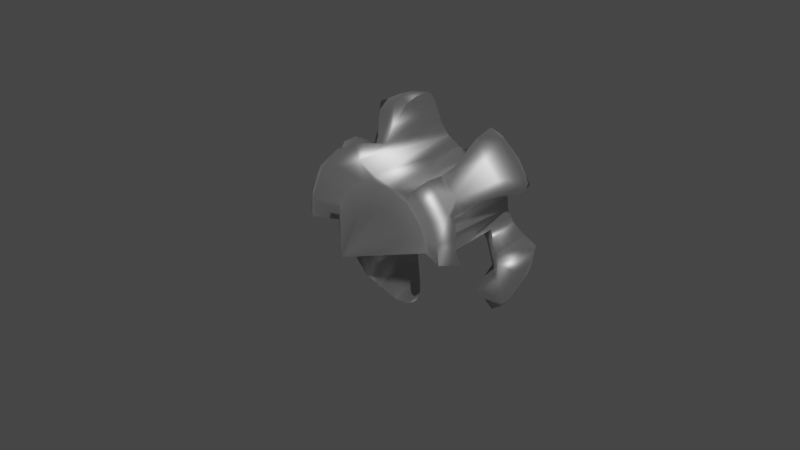 # Source: New_Turnings.blend  (saved by Blender 2.82.7; exported with 4.5.12 LTS)
import bpy
from mathutils import Matrix  # noqa: F401  (used for matrix-valued properties, if any)

bpy.ops.wm.read_factory_settings(use_empty=True)
scene = bpy.context.scene
scene.name = 'Scene'

# ---- collections
col_collection = bpy.data.collections.new('Collection'); scene.collection.children.link(col_collection)

# ---- materials (node trees are filled in below, after node groups)
mat_steel___satin = bpy.data.materials.new('Steel - Satin')
mat_steel___satin.use_transparent_shadow = False
mat_steel___satin.diffuse_color = (0.6275, 0.6275, 0.6275, 1.0)
mat_steel___satin.roughness = 0.5528
mat_steel___satin.specular_intensity = 1.0
mat_steel___satin.metallic = 1.0

# ---- material node trees
mat_steel___satin.use_nodes = True; mat_steel___satin.node_tree.nodes.clear()
_N = mat_steel___satin.node_tree.nodes; _L = mat_steel___satin.node_tree.links
n0 = _N.new('ShaderNodeOutputMaterial'); n0.name = 'Material Output'; n0.location = (300, 300)
n1 = _N.new('ShaderNodeBsdfPrincipled'); n1.name = 'Principled BSDF'; n1.location = (10, 300)
n1.distribution = 'GGX'
n1.subsurface_method = 'BURLEY'
n1.inputs[0].default_value = (0.6275, 0.6275, 0.6275, 1.0)
n1.inputs[1].default_value = 1.0
n1.inputs[2].default_value = 0.5528
n1.inputs[3].default_value = 1.45
n1.inputs[13].default_value = 1.0
n1.inputs[27].default_value = (0.0, 0.0, 0.0, 1.0)
n1.inputs[28].default_value = 1.0
n2 = _N.new('ShaderNodeNormalMap'); n2.name = 'Normal Map'; n2.location = (-300, -300)
n2.label = 'Normal/Map'
_L.new(n1.outputs[0], n0.inputs[0])
_L.new(n2.outputs[0], n1.inputs[5])
n0.is_active_output = True

# ---- world
world_world = bpy.data.worlds.new('World'); scene.world = world_world
world_world.use_nodes = True; world_world.node_tree.nodes.clear()
_N = world_world.node_tree.nodes; _L = world_world.node_tree.links
n0 = _N.new('ShaderNodeOutputWorld'); n0.name = 'World Output'; n0.location = (300, 300)
n1 = _N.new('ShaderNodeBackground'); n1.name = 'Background'; n1.location = (10, 300)
n1.inputs[0].default_value = (0.05088, 0.05088, 0.05088, 1.0)
_L.new(n1.outputs[0], n0.inputs[0])
n0.is_active_output = True
world_world.color = (0.05088, 0.05088, 0.05088)
world_world.use_sun_shadow = False
world_world.sun_shadow_jitter_overblur = 0.0

# ---- meshes
me_body1 = bpy.data.meshes.new('Body1')
me_body1.from_pydata([(2.392, -1.016, -3.84), (2.535, -1.355, -2.873), (3.05, -0.9968, -3.201), (-1.334, -1.583, -3.489), (-1.104, -0.9923, -4.587), (-1.976, -1.0, -4.26), (-2.721, -0.9999, -3.738), (-3.156, -0.9976, -3.301), (-2.351, -1.558, -2.811), (-1.363, -2.095, -2.492), (0.9241, -0.004461, -4.579), (1.136, -0.009028, -4.528), (1.943, -0.4652, -4.156), (3.097, -0.459, -3.12), (2.75, -0.4259, -3.523), (2.37, -0.2098, -3.858), (2.194, 0.0005454, -3.998), (-0.6215, -0.4244, -4.683), (0.1936, -0.01749, -4.709), (-0.3008, 0.0007093, -4.716), (-1.358, 0.0001205, -4.518), (-2.044, -0.0001937, -4.21), (-2.694, -0.0002241, -3.771), (-3.23, -0.01234, -3.211), (0.7002, 0.001555, -1.995), (2.162, 0.01025, -2.007), (2.742, 0.000691, -1.755), (2.815, 0.02324, -1.706), (2.368, 0.0, -1.302), (1.646, 1.597e-10, -1.646), (-0.0001124, 3.088e-05, -0.0001193), (-1.647, 2.551e-06, -1.646), (-2.368, 0.0, -1.302), (-2.779, 0.0, -1.664), (-2.514, 0.002313, -2.498), (-1.26, -2.656, -2.935), (-0.9413, -3.231, -3.368), (-0.7079, -3.473, -3.697), (-0.6456, -3.526, -3.947), (-0.6452, -3.526, -4.048), (-0.66, -3.514, -4.146), (-0.7846, -3.403, -4.45), (-0.97, -3.185, -4.675), (-1.273, -2.631, -4.955), (-1.377, -1.903, -5.008), (-1.054, -0.8909, -5.0), (-0.438, -0.2943, -5.0), (0.1879, -0.03504, -5.0), (0.8418, 0.005334, -5.0), (1.509, -0.1821, -5.0), (2.085, -0.6005, -5.0), (2.475, -1.19, -4.99), (2.606, -1.619, -4.882), (2.629, -2.201, -4.57), (2.566, -2.52, -4.088), (2.61, -2.339, -3.588), (2.649, -1.962, -3.283), (-3.373, 0.4047, -3.394), (-3.135, 1.128, -3.328), (-3.287, 1.366, -3.739), (-3.294, 1.377, -4.249), (-3.205, 1.225, -4.559), (-2.991, 0.9864, -4.829), (-2.744, 0.8191, -4.967), (-2.344, 0.6888, -5.002), (-2.6, -0.1332, -5.0), (-2.462, -1.386, -4.984), (-1.622, -2.957, -3.371), (-2.214, -2.505, -3.339), (-2.632, -2.187, -3.434), (-3.011, -1.509, -3.366), (-3.365, -0.4153, -3.4), (-3.438, -0.7855, -3.641), (-3.507, -0.8012, -4.049), (-3.406, -0.7779, -4.435), (-3.254, -0.7433, -4.666), (-2.961, -1.386, -4.75), (-3.179, -1.488, -4.404), (-3.252, -1.522, -4.098), (-3.217, -1.506, -3.688), (-3.52, -0.1033, -3.627), (-3.585, -0.1089, -4.118), (-3.498, -0.108, -4.421), (-3.345, -0.1056, -4.657), (-3.12, -0.3984, -4.844), (-3.581, 0.1111, -3.811), (-3.538, 0.5849, -4.118), (-3.453, 0.5691, -4.421), (-3.219, 0.516, -4.756), (-2.898, -0.2293, -4.958), (-3.403, 0.889, -3.618), (-3.459, 0.961, -3.929), (-2.339, -1.928, -4.901), (-2.594, -2.016, -4.727), (-2.71, -2.218, -4.423), (-2.925, -2.089, -4.034), (-2.749, -2.254, -3.703), (-2.296, -2.437, -4.658), (-2.465, -2.609, -4.119), (-1.827, -2.512, -4.864), (-2.233, -2.69, -4.42), (-2.106, -2.901, -3.869), (-2.073, -2.85, -3.626), (-1.714, -3.143, -4.199), (-1.667, -3.046, -4.487), (-1.592, -2.889, -4.715), (-1.264, -3.371, -4.015), (-1.304, -3.277, -3.636), (-2.401, 0.7004, -2.502), (-2.824, 0.8678, -2.951), (-2.325, 1.546, -1.666), (-1.652, 2.246, -1.668), (-1.012, 2.588, -1.664), (-0.5896, 2.715, -1.664), (-0.5119, 2.449, -2.502), (-0.9785, 2.313, -2.504), (-1.73, 2.032, -2.015), (-2.044, 1.793, -1.855), (-2.29, 1.275, -2.147), (-2.697, 0.6994, -1.662), (-2.302, 0.5988, -1.304), (-1.952, 1.355, -1.301), (-1.366, 1.948, -1.299), (-0.4706, 2.337, -1.299), (-1.569, 0.5273, -1.646), (-1.304, 1.01, -1.649), (-1.029, 1.291, -1.649), (-0.6824, 1.499, -1.646), (-0.1758, 1.646, -1.645), (0.4664, 1.585, -1.646), (0.9816, 1.33, -1.646), (1.442, 0.7975, -1.648), (1.604, 0.3962, -1.646), (2.294, 0.6192, -1.303), (2.044, 1.204, -1.302), (1.715, 1.643, -1.303), (1.381, 1.929, -1.303), (1.116, 1.784, -1.428), (0.7218, 1.687, -1.559), (0.2817, 1.74, -1.592), (-0.09889, 1.926, -1.513), (-0.4667, 2.359, -5.006), (-0.6001, 2.762, -4.973), (-0.6113, 3.012, -4.88), (-0.55, 3.332, -4.62), (-0.4686, 3.522, -4.285), (-0.4528, 3.549, -3.85), (-0.535, 3.387, -3.449), (-0.6111, 2.858, -2.923), (1.666, 2.223, -1.664), (1.49, 2.022, -2.49), (1.682, 2.237, -2.799), (1.899, 2.917, -3.517), (1.889, 3.044, -4.203), (1.859, 2.619, -4.808), (1.656, 2.2, -4.992), (1.299, 1.88, -5.0), (0.8511, 1.702, -5.0), (0.2321, 1.75, -5.0), (-0.1892, 2.008, -5.0), (2.677, 0.4902, -1.609), (2.665, 0.81, -1.672), (2.401, 1.419, -1.665), (1.99, 1.938, -1.664), (2.191, 1.08, -5.001), (2.037, 0.6699, -5.0), (2.071, 0.2621, -5.0), (2.295, -0.1372, -5.0), (2.745, -0.4249, -4.989), (-1.763, 0.7381, -5.0), (-1.209, 1.114, -5.0), (-0.933, 1.733, -5.0), (-0.9308, 2.113, -5.0), (-1.062, 2.521, -4.995), (2.341, 1.273, -2.001), (2.228, 1.137, -2.5), (2.023, 1.479, -2.499), (2.355, 2.419, -3.374), (2.772, 1.926, -3.381), (2.929, 1.548, -3.302), (3.255, 1.52, -3.864), (3.13, 1.543, -4.465), (2.849, 1.528, -4.766), (2.516, 1.408, -4.965), (2.434, 2.557, -3.64), (2.358, 2.709, -3.996), (2.295, 2.658, -4.418), (2.295, 2.268, -4.778), (2.935, 1.952, -3.631), (2.708, 2.362, -3.951), (2.733, 2.261, -4.296), (2.617, 2.13, -4.633), (3.07, 1.874, -4.041), (2.432, 1.948, -4.858), (-1.361, 2.894, -4.798), (-1.711, 3.1, -4.343), (-1.732, 3.107, -3.698), (-1.479, 2.984, -3.324), (-0.9636, 3.242, -3.387), (-0.9126, 3.469, -4.132), (-1.118, 3.423, -3.935), (-0.9315, 3.404, -3.644), (-1.182, 3.339, -4.332), (-1.069, 3.242, -4.576), (-0.9048, 3.11, -4.763), (2.48, 1.378, -2.837), (-1.17, 2.681, -2.923), (3.06, -1.448, -3.386), (3.349, -0.4094, -4.628), (3.572, -0.3033, -4.186), (3.469, -0.364, -3.534), (2.994, -1.738, -4.502), (2.954, -1.964, -4.308), (2.959, -2.05, -3.983), (2.849, -2.157, -3.803), (2.976, -1.866, -3.604), (2.897, -1.35, -4.807), (3.33, -1.347, -3.964), (3.265, -1.323, -3.633), (3.115, -0.9505, -4.748), (3.31, -1.205, -4.392), (3.06, -0.4601, -4.867), (3.468, -0.7518, -4.293), (3.511, -0.7586, -3.968), (3.388, -0.8058, -3.521), (2.031, 0.6079, -2.001), (2.109, 0.9262, -2.0), (-0.9237, 1.992, -2.5), (-1.005, 1.466, -2.499), (-1.336, 0.9916, -2.5), (-1.92, 0.7006, -2.499)], [], [(2, 0, 1), (9, 3, 5), (3, 4, 5), (9, 5, 6), (6, 7, 8), (8, 9, 6), (11, 12, 16), (12, 0, 15), (15, 0, 14), (14, 0, 2), (13, 14, 2), (12, 15, 16), (4, 20, 5), (5, 20, 21), (5, 21, 22), (5, 22, 6), (6, 22, 7), (7, 22, 23), (4, 17, 20), (20, 17, 19), (19, 17, 18), (19, 18, 24), (31, 24, 30), (24, 29, 30), (29, 24, 25), (29, 25, 26), (10, 11, 24), (24, 11, 16), (24, 16, 25), (29, 26, 28), (28, 26, 27), (32, 33, 31), (31, 33, 34), (31, 34, 24), (24, 34, 22), (24, 22, 21), (23, 22, 34), (21, 20, 24), (24, 20, 19), (24, 18, 10), (18, 47, 48), (18, 48, 10), (47, 18, 46), (46, 18, 17), (46, 17, 45), (45, 17, 4), (45, 4, 3), (45, 3, 44), (3, 9, 44), (44, 9, 35), (43, 35, 36), (43, 36, 42), (36, 37, 41), (41, 37, 40), (40, 37, 38), (41, 42, 36), (35, 43, 44), (10, 48, 49), (10, 49, 11), (11, 49, 12), (12, 49, 50), (12, 50, 0), (0, 50, 51), (0, 51, 1), (55, 56, 53), (51, 52, 1), (1, 52, 56), (52, 53, 56), (55, 53, 54), (36, 107, 37), (37, 107, 106), (37, 106, 38), (38, 106, 40), (40, 106, 41), (99, 92, 66), (62, 63, 88), (62, 88, 61), (61, 88, 87), (61, 87, 60), (60, 87, 86), (60, 86, 91), (90, 57, 58), (7, 71, 72), (72, 71, 80), (7, 23, 71), (85, 91, 86), (23, 57, 71), (71, 57, 80), (80, 57, 85), (85, 57, 90), (85, 90, 91), (58, 59, 90), (90, 59, 91), (59, 60, 91), (63, 65, 89), (63, 64, 65), (89, 65, 66), (66, 43, 99), (99, 43, 105), (105, 43, 42), (66, 44, 43), (40, 39, 38), (7, 72, 79), (96, 79, 95), (102, 96, 101), (102, 101, 107), (107, 101, 106), (79, 78, 95), (96, 95, 98), (96, 98, 101), (101, 98, 103), (101, 103, 106), (72, 73, 79), (79, 73, 78), (78, 77, 95), (95, 77, 94), (95, 94, 98), (98, 94, 100), (98, 100, 103), (103, 100, 104), (106, 103, 41), (78, 73, 77), (103, 104, 41), (73, 74, 77), (77, 76, 94), (94, 76, 93), (94, 93, 97), (94, 97, 100), (100, 97, 104), (104, 97, 105), (41, 104, 42), (77, 74, 76), (104, 105, 42), (74, 75, 76), (97, 93, 99), (97, 99, 105), (93, 76, 92), (93, 92, 99), (75, 84, 76), (76, 66, 92), (76, 84, 66), (84, 89, 66), (7, 79, 70), (70, 79, 69), (73, 72, 85), (85, 72, 80), (81, 73, 85), (81, 85, 86), (74, 73, 82), (82, 73, 81), (82, 81, 87), (87, 81, 86), (75, 74, 83), (83, 74, 82), (83, 82, 88), (88, 82, 87), (84, 75, 83), (84, 83, 88), (89, 84, 88), (89, 88, 63), (69, 96, 102), (96, 69, 79), (68, 69, 102), (67, 68, 102), (67, 102, 107), (67, 107, 36), (23, 34, 57), (34, 108, 57), (57, 108, 109), (109, 58, 57), (9, 67, 35), (35, 67, 36), (68, 9, 8), (69, 8, 70), (70, 8, 7), (8, 69, 68), (9, 68, 67), (34, 33, 119), (34, 119, 108), (108, 119, 118), (117, 118, 110), (117, 110, 111), (117, 111, 116), (115, 111, 112), (119, 110, 118), (116, 111, 115), (112, 113, 114), (112, 114, 115), (33, 32, 119), (119, 32, 120), (119, 120, 110), (110, 120, 121), (110, 121, 111), (111, 121, 122), (123, 113, 112), (123, 112, 122), (122, 112, 111), (120, 32, 31), (120, 31, 124), (121, 126, 122), (127, 122, 126), (125, 126, 121), (123, 127, 128), (128, 140, 123), (140, 128, 139), (139, 128, 129), (139, 129, 138), (138, 129, 130), (138, 130, 137), (137, 130, 136), (136, 130, 135), (133, 134, 132), (133, 132, 28), (28, 132, 29), (132, 134, 131), (131, 134, 135), (131, 135, 130), (123, 122, 127), (125, 121, 124), (121, 120, 124), (29, 132, 30), (124, 31, 30), (30, 131, 130), (30, 130, 129), (30, 129, 128), (132, 131, 30), (30, 128, 127), (30, 127, 126), (30, 126, 125), (30, 125, 124), (142, 114, 141), (141, 123, 159), (142, 148, 114), (148, 142, 143), (144, 147, 143), (143, 147, 148), (147, 144, 145), (147, 145, 146), (114, 123, 141), (123, 140, 159), (123, 114, 113), (156, 137, 136), (156, 136, 150), (150, 136, 149), (152, 154, 151), (151, 154, 155), (154, 152, 153), (151, 155, 150), (150, 155, 156), (156, 157, 137), (137, 157, 138), (157, 158, 138), (138, 158, 139), (139, 158, 140), (140, 158, 159), (133, 28, 160), (160, 28, 27), (133, 160, 161), (136, 135, 149), (149, 135, 163), (161, 162, 133), (133, 162, 134), (134, 162, 135), (135, 162, 163), (173, 141, 172), (172, 141, 171), (171, 141, 159), (171, 159, 158), (171, 158, 170), (170, 158, 169), (169, 158, 46), (169, 46, 45), (169, 45, 65), (169, 65, 64), (158, 157, 165), (165, 157, 164), (164, 157, 156), (164, 156, 155), (165, 166, 158), (158, 166, 48), (48, 166, 49), (49, 166, 167), (49, 167, 50), (50, 167, 168), (50, 168, 51), (48, 47, 158), (158, 47, 46), (65, 45, 66), (66, 45, 44), (150, 149, 163), (174, 162, 161), (162, 174, 176), (174, 175, 176), (162, 176, 163), (163, 176, 150), (155, 154, 193), (193, 154, 187), (187, 186, 191), (189, 185, 184), (187, 154, 186), (154, 153, 186), (186, 153, 185), (153, 152, 185), (185, 152, 184), (184, 152, 177), (185, 189, 190), (185, 190, 186), (186, 190, 191), (193, 183, 155), (188, 179, 180), (188, 180, 192), (192, 180, 181), (191, 182, 193), (191, 193, 187), (193, 182, 183), (183, 164, 155), (184, 177, 188), (188, 177, 178), (188, 178, 179), (189, 184, 188), (189, 188, 192), (190, 189, 192), (181, 190, 192), (191, 190, 181), (182, 191, 181), (142, 141, 173), (201, 147, 146), (201, 146, 200), (200, 146, 199), (199, 146, 145), (203, 144, 204), (204, 144, 143), (142, 173, 143), (143, 173, 194), (194, 203, 204), (194, 195, 203), (203, 195, 202), (202, 195, 200), (200, 195, 196), (197, 198, 201), (197, 201, 196), (196, 201, 200), (200, 199, 202), (145, 144, 202), (202, 144, 203), (199, 145, 202), (198, 147, 201), (143, 194, 204), (152, 151, 177), (177, 151, 150), (177, 176, 178), (205, 176, 175), (176, 205, 179), (179, 178, 176), (176, 177, 150), (115, 114, 198), (115, 198, 206), (206, 198, 197), (114, 148, 198), (198, 148, 147), (2, 207, 224), (1, 56, 207), (1, 207, 2), (224, 13, 2), (207, 215, 218), (218, 215, 213), (218, 213, 217), (217, 213, 212), (217, 212, 220), (220, 212, 211), (216, 52, 51), (214, 55, 54), (214, 54, 213), (53, 52, 216), (219, 208, 220), (219, 220, 216), (216, 220, 211), (208, 209, 222), (222, 209, 223), (223, 209, 210), (223, 210, 224), (210, 13, 224), (222, 220, 208), (216, 211, 53), (212, 54, 53), (212, 213, 54), (214, 213, 215), (215, 207, 56), (214, 215, 55), (215, 56, 55), (53, 211, 212), (216, 51, 168), (216, 168, 221), (219, 216, 221), (217, 220, 223), (223, 220, 222), (218, 217, 224), (224, 217, 223), (224, 207, 218), (208, 219, 221), (27, 26, 160), (160, 26, 25), (25, 225, 160), (225, 226, 160), (161, 226, 174), (226, 161, 160), (15, 167, 16), (16, 167, 166), (166, 165, 225), (226, 164, 175), (167, 15, 168), (168, 15, 14), (168, 14, 221), (221, 14, 13), (221, 13, 208), (208, 13, 210), (208, 210, 209), (225, 165, 226), (165, 164, 226), (164, 183, 175), (175, 183, 205), (205, 183, 179), (179, 183, 182), (181, 179, 182), (179, 181, 180), (226, 175, 174), (225, 25, 166), (166, 25, 16), (108, 118, 230), (230, 118, 117), (230, 117, 229), (117, 228, 229), (227, 116, 115), (116, 227, 228), (116, 228, 117), (115, 173, 172), (115, 172, 227), (227, 172, 171), (173, 115, 206), (206, 197, 194), (194, 197, 195), (195, 197, 196), (194, 173, 206), (228, 171, 170), (109, 63, 62), (109, 62, 58), (58, 62, 61), (58, 61, 59), (59, 61, 60), (109, 108, 63), (63, 108, 64), (108, 230, 64), (64, 230, 169), (169, 230, 229), (169, 229, 170), (170, 229, 228), (228, 227, 171)])
me_body1.polygons.foreach_set('use_smooth', [True] * 457)
_k = set([(2, 13), (3, 4), (4, 5), (4, 17), (5, 6), (6, 7), (8, 9), (9, 35), (11, 16), (15, 16), (17, 18), (19, 20), (22, 23), (23, 34), (25, 225), (27, 28), (28, 29), (28, 133), (29, 30), (31, 32), (32, 33), (37, 38), (38, 40), (40, 41), (42, 43), (44, 45), (45, 46), (46, 47), (47, 48), (48, 49), (49, 50), (58, 59), (108, 230), (110, 111), (111, 112), (115, 227), (130, 131), (136, 137), (141, 159), (143, 144), (146, 147), (147, 148), (151, 152), (153, 154), (156, 157), (158, 159), (160, 161), (164, 165), (164, 183), (166, 167), (167, 168), (170, 171), (173, 194), (174, 226), (179, 180), (194, 195), (227, 228), (229, 230)])
me_body1.attributes.new('sharp_edge', 'BOOLEAN', 'EDGE').data.foreach_set('value', [ (min(e.vertices), max(e.vertices)) in _k for e in me_body1.edges])
_uv = me_body1.uv_layers.new(name='Texture UVs')
_uv.uv.foreach_set('vector', [-2.332, -8.306, -2.319, -9.158, -1.643, -8.37, -0.1423, 7.741, -1.327, 8.472, -2.333, 8.191, -1.327, 8.472, -2.333, 8.913, -2.333, 8.191, -0.1423, 7.741, -2.333, 8.191, -2.333, 7.493, -2.333, 7.493, -2.333, 7.02, -1.272, 7.186, -1.272, 7.186, -0.1423, 7.741, -2.333, 7.493, -0.5808, -11.2, -0.02221, -10.53, -0.5, -10.23, -0.02221, -10.53, 0.4999, -9.997, -0.2922, -9.984, -0.2922, -9.984, 0.4999, -9.997, -0.09193, -9.493, -0.09193, -9.493, 0.4999, -9.997, 0.5, -9.051, -0.04416, -8.958, -0.09193, -9.493, 0.5, -9.051, -0.02221, -10.53, -0.2922, -9.984, -0.5, -10.23, 0.4954, 0.5085, -0.5, 0.232, 0.5, -0.4303, 0.5, -0.4303, -0.5, 0.232, -0.4998, -0.5267, 0.5, -0.4303, -0.4998, -0.5267, -0.4998, -1.304, 0.5, -0.4303, -0.4998, -1.304, 0.5, -1.352, 0.5, -1.352, -0.4998, -1.304, 0.4993, -1.99, 0.4993, -1.99, -0.4998, -1.304, -0.4876, -2.106, 0.4954, 0.5085, -0.06215, 1.011, -0.5, 0.232, -0.5, 0.232, -0.06215, 1.011, -0.5, 1.33, -0.5, 1.33, -0.06215, 1.011, -0.4461, 1.854, -3.987, 0.1964, -3.963, -0.545, -1.286, -0.8768, -0.9335, 1.543, -1.286, -0.8768, 0.713, -0.1036, -1.286, -0.8768, -0.9335, -1.75, 0.713, -0.1036, -0.9335, -1.75, -1.286, -0.8768, -1.287, -2.299, -0.9335, -1.75, -1.287, -2.299, -1.055, -2.851, -3.889, -0.9345, -3.715, -1.472, -1.286, -0.8768, -1.286, -0.8768, -3.715, -1.472, -3.277, -2.293, -1.286, -0.8768, -3.277, -2.293, -1.287, -2.299, -0.9335, -1.75, -1.055, -2.851, -0.5887, -2.472, -0.5887, -2.472, -1.055, -2.851, -0.9511, -2.882, -0.5887, 2.265, -0.9511, 2.675, -0.9335, 1.543, -0.9335, 1.543, -0.9511, 2.675, -1.787, 2.396, -0.9335, 1.543, -1.787, 2.396, -1.286, -0.8768, -1.286, -0.8768, -1.787, 2.396, -3.05, 2.575, -1.286, -0.8768, -3.05, 2.575, -3.491, 1.952, -2.507, 3.117, -3.05, 2.575, -1.787, 2.396, -3.491, 1.952, -3.788, 1.257, -1.286, -0.8768, -1.286, -0.8768, -3.788, 1.257, -3.987, 0.1964, 1.5, -0.6606, -1.194, -0.1786, -1.078, -0.9367, -1.194, -0.1786, -1.5, -0.1687, -1.5, -0.8379, -1.194, -0.1786, -1.5, -0.8379, -1.078, -0.9367, -1.5, -0.1687, -1.194, -0.1786, -1.5, 0.5138, -1.5, 0.5138, -1.194, -0.1786, -1.178, 0.7437, -1.5, 0.5138, -1.178, 0.7437, -1.5, 1.428, -1.5, 1.428, -1.178, 0.7437, -1.087, 1.552, -1.5, 1.428, -1.087, 1.552, -0.1011, 2.138, -1.5, 1.428, -0.1011, 2.138, -1.5, 2.565, -0.1011, 2.138, 1.001, 2.757, -1.5, 2.565, -1.5, 2.565, 1.001, 2.757, 0.5654, 3.301, -1.442, 3.271, 0.5654, 3.301, 0.1047, 4.043, -1.442, 3.271, 0.1047, 4.043, -1.164, 3.95, 0.1047, 4.043, -0.2055, 4.356, -0.8707, 4.299, -0.8707, 4.299, -0.2055, 4.356, -0.6459, 4.442, -0.6459, 4.442, -0.2055, 4.356, -0.4475, 4.463, -0.8707, 4.299, -1.164, 3.95, 0.1047, 4.043, 0.5654, 3.301, -1.442, 3.271, -1.5, 2.565, -1.078, -0.9367, -1.5, -0.8379, -1.5, -1.591, -1.078, -0.9367, -1.5, -1.591, -0.9079, -1.498, -0.9079, -1.498, -1.5, -1.591, -0.6534, -2.147, -0.6534, -2.147, -1.5, -1.591, -1.5, -2.352, -0.6534, -2.147, -1.5, -2.352, -0.3332, -2.86, -0.3332, -2.86, -1.5, -2.352, -1.488, -3.034, -0.3332, -2.86, -1.488, -3.034, 0.6265, -3.243, -0.08139, -4.248, 0.264, -3.811, -1.04, -4.113, -1.488, -3.034, -1.366, -3.539, 0.6265, -3.243, 0.6265, -3.243, -1.366, -3.539, 0.264, -3.811, -1.366, -3.539, -1.04, -4.113, 0.264, -3.811, -0.08139, -4.248, -1.04, -4.113, -0.5793, -4.433, -0.6153, 2.687, -0.3525, 2.358, -0.2807, 2.956, -0.2807, 2.956, -0.3525, 2.358, -0.00209, 2.427, -0.2807, 2.956, -0.00209, 2.427, -0.05326, 3.037, -0.05326, 3.037, -0.00209, 2.427, 0.1318, 3.021, 0.1318, 3.021, -0.00209, 2.427, 0.3701, 2.856, 0.9397, 1.494, 1.049, 0.6607, 1.232, 0.06082, 0.9197, -2.754, 1.245, -2.647, 0.8002, -2.223, 0.9197, -2.754, 0.8002, -2.223, 0.5865, -2.847, 0.5865, -2.847, 0.8002, -2.223, 0.4094, -2.225, 0.5865, -2.847, 0.4094, -2.225, 0.131, -2.966, 0.131, -2.966, 0.4094, -2.225, 0.1053, -2.226, 0.131, -2.966, 0.1053, -2.226, -0.08125, -2.589, -0.3593, -2.533, -0.6106, -2.067, -0.6403, -2.861, -0.7219, -0.6479, -0.5867, -1.266, -0.3478, -0.9238, -0.3478, -0.9238, -0.5867, -1.266, -0.3548, -1.577, -0.7219, -0.6479, -0.7408, -1.245, -0.5867, -1.266, -0.157, -1.783, -0.08125, -2.589, 0.1053, -2.226, -0.7408, -1.245, -0.6106, -2.067, -0.5867, -1.266, -0.5867, -1.266, -0.6106, -2.067, -0.3548, -1.577, -0.3548, -1.577, -0.6106, -2.067, -0.157, -1.783, -0.157, -1.783, -0.6106, -2.067, -0.3593, -2.533, -0.157, -1.783, -0.3593, -2.533, -0.08125, -2.589, -0.6403, -2.861, -0.2427, -3.005, -0.3593, -2.533, -0.3593, -2.533, -0.2427, -3.005, -0.08125, -2.589, -0.2427, -3.005, 0.131, -2.966, -0.08125, -2.589, 1.245, -2.647, 1.482, -1.506, 1.187, -1.421, 1.245, -2.647, 1.466, -2.632, 1.482, -1.506, 1.187, -1.421, 1.482, -1.506, 1.232, 0.06082, 1.232, 0.06082, 1.166, 2.12, 0.9397, 1.494, 0.9397, 1.494, 1.166, 2.12, 0.7353, 1.931, 0.7353, 1.931, 1.166, 2.12, 0.6934, 2.639, 1.232, 0.06082, 1.482, 1.779, 1.166, 2.12, 0.1318, 3.021, 0.03972, 3.037, -0.05326, 3.037, -0.7219, -0.6479, -0.3478, -0.9238, -0.2776, -0.1973, -0.2752, 0.6602, -0.2776, -0.1973, 0.02796, 0.4347, -0.3548, 1.519, -0.2752, 0.6602, -0.1244, 1.52, -0.3548, 1.519, -0.1244, 1.52, -0.3525, 2.358, -0.3525, 2.358, -0.1244, 1.52, -0.00209, 2.427, -0.2776, -0.1973, 0.09777, -0.1969, 0.02796, 0.4347, -0.2752, 0.6602, 0.02796, 0.4347, 0.1053, 1.089, -0.2752, 0.6602, 0.1053, 1.089, -0.1244, 1.52, -0.1244, 1.52, 0.1053, 1.089, 0.1808, 1.951, -0.1244, 1.52, 0.1808, 1.951, -0.00209, 2.427, -0.3478, -0.9238, 0.03126, -0.9248, -0.2776, -0.1973, -0.2776, -0.1973, 0.03126, -0.9248, 0.09777, -0.1969, 0.09777, -0.1969, 0.402, -0.1969, 0.02796, 0.4347, 0.02796, 0.4347, 0.402, -0.1969, 0.4094, 0.6575, 0.02796, 0.4347, 0.4094, 0.6575, 0.1053, 1.089, 0.1053, 1.089, 0.4094, 0.6575, 0.4094, 1.304, 0.1053, 1.089, 0.4094, 1.304, 0.1808, 1.951, 0.1808, 1.951, 0.4094, 1.304, 0.4766, 1.947, -0.00209, 2.427, 0.1808, 1.951, 0.3701, 2.856, 0.09777, -0.1969, 0.03126, -0.9248, 0.402, -0.1969, 0.1808, 1.951, 0.4766, 1.947, 0.3701, 2.856, 0.03126, -0.9248, 0.4162, -0.9249, 0.402, -0.1969, 0.402, -0.1969, 0.7984, -0.1956, 0.4094, 0.6575, 0.4094, 0.6575, 0.7984, -0.1956, 0.7776, 0.5569, 0.4094, 0.6575, 0.7776, 0.5569, 0.6786, 1.092, 0.4094, 0.6575, 0.6786, 1.092, 0.4094, 1.304, 0.4094, 1.304, 0.6786, 1.092, 0.4766, 1.947, 0.4766, 1.947, 0.6786, 1.092, 0.7353, 1.931, 0.3701, 2.856, 0.4766, 1.947, 0.6934, 2.639, 0.402, -0.1969, 0.4162, -0.9249, 0.7984, -0.1956, 0.4766, 1.947, 0.7353, 1.931, 0.6934, 2.639, 0.4162, -0.9249, 0.6839, -0.9261, 0.7984, -0.1956, 0.6786, 1.092, 0.7776, 0.5569, 0.9397, 1.494, 0.6786, 1.092, 0.9397, 1.494, 0.7353, 1.931, 0.7776, 0.5569, 0.7984, -0.1956, 1.049, 0.6607, 0.7776, 0.5569, 1.049, 0.6607, 0.9397, 1.494, 0.6839, -0.9261, 0.9246, -1.253, 0.7984, -0.1956, 0.7984, -0.1956, 1.232, 0.06082, 1.049, 0.6607, 0.7984, -0.1956, 0.9246, -1.253, 1.232, 0.06082, 0.9246, -1.253, 1.187, -1.421, 1.232, 0.06082, -0.7219, -0.6479, -0.2776, -0.1973, -0.6546, -0.118, -0.6546, -0.118, -0.2776, -0.1973, -0.5712, 0.6882, 0.03126, -0.9248, -0.3478, -0.9238, -0.157, -1.783, -0.157, -1.783, -0.3478, -0.9238, -0.3548, -1.577, 0.1053, -1.575, 0.03126, -0.9248, -0.157, -1.783, 0.1053, -1.575, -0.157, -1.783, 0.1053, -2.226, 0.4162, -0.9249, 0.03126, -0.9248, 0.4094, -1.574, 0.4094, -1.574, 0.03126, -0.9248, 0.1053, -1.575, 0.4094, -1.574, 0.1053, -1.575, 0.4094, -2.225, 0.4094, -2.225, 0.1053, -1.575, 0.1053, -2.226, 0.6839, -0.9261, 0.4162, -0.9249, 0.6786, -1.573, 0.6786, -1.573, 0.4162, -0.9249, 0.4094, -1.574, 0.6786, -1.573, 0.4094, -1.574, 0.8002, -2.223, 0.8002, -2.223, 0.4094, -1.574, 0.4094, -2.225, 0.9246, -1.253, 0.6839, -0.9261, 0.6786, -1.573, 0.9246, -1.253, 0.6786, -1.573, 0.8002, -2.223, 1.187, -1.421, 0.9246, -1.253, 0.8002, -2.223, 1.187, -1.421, 0.8002, -2.223, 1.245, -2.647, -0.5712, 0.6882, -0.2752, 0.6602, -0.3548, 1.519, -0.2752, 0.6602, -0.5712, 0.6882, -0.2776, -0.1973, -0.6803, 1.191, -0.5712, 0.6882, -0.3548, 1.519, -0.6331, 1.941, -0.6803, 1.191, -0.3548, 1.519, -0.6331, 1.941, -0.3548, 1.519, -0.3525, 2.358, -0.6331, 1.941, -0.3525, 2.358, -0.6153, 2.687, 0.4589, 0.09237, -0.5607, 0.0797, 0.5494, -0.2969, -0.5607, 0.0797, -0.5582, -0.751, 0.5494, -0.2969, 0.5494, -0.2969, -0.5582, -0.751, 0.03285, -0.7821, 0.03285, -0.7821, 0.4877, -0.8894, 0.5494, -0.2969, -0.5611, -6.345, 0.5601, -6.1, 0.0169, -5.966, 0.0169, -5.966, 0.5601, -6.1, 0.5607, -5.551, 0.5487, -6.751, -0.5611, -6.345, -0.0859, -7.522, 0.5607, -7.301, -0.0859, -7.522, 0.5607, -7.814, 0.5607, -7.814, -0.0859, -7.522, 0.5607, -8.352, -0.0859, -7.522, 0.5607, -7.301, 0.5487, -6.751, -0.5611, -6.345, 0.5487, -6.751, 0.5601, -6.1, 0.7906, 8.628, -0.09057, 8.63, -0.09074, 7.905, 0.7906, 8.628, -0.09074, 7.905, 0.7906, 7.816, 0.7906, 7.816, -0.09074, 7.905, 0.3569, 7.222, 0.1374, 6.648, 0.3569, 7.222, -0.09057, 7.008, 0.1374, 6.648, -0.09057, 7.008, -0.09057, 6.065, 0.1374, 6.648, -0.09057, 6.065, 0.2464, 6.265, 0.7897, 5.445, -0.09057, 6.065, -0.09023, 5.369, -0.09074, 7.905, -0.09057, 7.008, 0.3569, 7.222, 0.2464, 6.265, -0.09057, 6.065, 0.7897, 5.445, -0.09023, 5.369, -0.09052, 4.904, 0.7906, 4.877, -0.09023, 5.369, 0.7906, 4.877, 0.7897, 5.445, 0.2737, 1.921e-16, -0.2737, -1.762e-16, 0.2737, -0.7081, 0.2737, -0.7081, -0.2737, -1.762e-16, -0.2738, -0.7135, 0.2737, -0.7081, -0.2738, -0.7135, 0.2737, -1.584, 0.2737, -1.584, -0.2738, -0.7135, -0.2738, -1.634, 0.2737, -1.584, -0.2738, -1.634, 0.2668, -2.499, 0.2668, -2.499, -0.2738, -1.634, -0.2737, -2.543, -0.2702, -3.691, 0.2737, -3.634, 0.2737, -3.181, -0.2702, -3.691, 0.2737, -3.181, -0.2737, -2.543, -0.2737, -2.543, 0.2737, -3.181, 0.2668, -2.499, 0.04898, 5.189, 0.05, 5.678, -0.75, 5.678, 0.04898, 5.189, -0.75, 5.678, -0.7457, 5.132, 0.05001, 4.567, -0.75, 3.949, 0.04988, 3.963, -0.7465, 3.55, 0.04988, 3.963, -0.75, 3.949, -0.7502, 4.613, -0.75, 3.949, 0.05001, 4.567, 0.04508, 3.212, -0.7465, 3.55, -0.7494, 3.021, -0.7494, 3.021, -0.4465, 2.893, 0.04508, 3.212, -0.4465, 2.893, -0.7494, 3.021, -0.6118, 2.514, -0.6118, 2.514, -0.7494, 3.021, -0.75, 2.318, -0.6118, 2.514, -0.75, 2.318, -0.5372, 2.125, -0.5372, 2.125, -0.75, 2.318, -0.7467, 1.618, -0.5372, 2.125, -0.7467, 1.618, -0.2695, 1.831, -0.2695, 1.831, -0.7467, 1.618, 0.05, 1.706, 0.05, 1.706, -0.7467, 1.618, 0.04653, 1.395, 0.05, 0.5013, 0.04999, 0.9755, -0.7464, 0.5263, 0.05, 0.5013, -0.7464, 0.5263, 0.05, -2.213e-16, 0.05, -2.213e-16, -0.7464, 0.5263, -0.75, -2.213e-16, -0.7464, 0.5263, 0.04999, 0.9755, -0.75, 1.065, -0.75, 1.065, 0.04999, 0.9755, 0.04653, 1.395, -0.75, 1.065, 0.04653, 1.395, -0.7467, 1.618, 0.04508, 3.212, 0.04988, 3.963, -0.7465, 3.55, -0.7502, 4.613, 0.05001, 4.567, -0.7457, 5.132, 0.05001, 4.567, 0.04898, 5.189, -0.7457, 5.132, 1.686e-07, -3.145e-39, -0.007745, 0.2152, -2.328, 0.1247, -0.01291, 2.103, 7.196e-05, 2.328, -2.328, 1.83, -2.328, 0.7484, -0.04428, 0.4271, -0.008447, 0.6642, -2.328, 0.7484, -0.008447, 0.6642, -0.002965, 0.9506, -2.328, 1.331, -0.002965, 0.9506, -0.00188, 1.239, -0.007745, 0.2152, -0.04428, 0.4271, -2.328, 0.2495, -2.328, 1.331, -0.00188, 1.239, -0.01775, 1.458, -2.328, 1.331, -0.01775, 1.458, -0.03995, 1.628, -2.328, 1.331, -0.03995, 1.628, -0.04574, 1.882, -2.328, 1.83, -0.04574, 1.882, -0.01291, 2.103, -1.973, -1.548, 0.4994, -1.237, -1.999, -1.115, -1.999, -1.115, 1.694, -1.093, -2.0, -0.6503, -1.973, -1.548, 0.0769, -1.657, 0.4994, -1.237, 0.0769, -1.657, -1.973, -1.548, -1.86, -1.837, -1.627, -2.133, -0.4784, -2.213, -1.86, -1.837, -1.86, -1.837, -0.4784, -2.213, 0.0769, -1.657, -0.4784, -2.213, -1.627, -2.133, -1.291, -2.346, -0.4784, -2.213, -1.291, -2.346, -0.8515, -2.398, 0.4994, -1.237, 1.694, -1.093, -1.999, -1.115, 1.694, -1.093, 1.49, -0.4862, -2.0, -0.6503, 1.694, -1.093, 0.4994, -1.237, 1.336, -1.519, -2.0, 1.003, 1.571, 0.7415, 1.695, 1.101, -2.0, 1.003, 1.695, 1.101, 0.5002, 1.238, 0.5002, 1.238, 1.695, 1.101, 1.336, 1.521, -0.5354, 2.244, -1.788, 1.92, 0.199, 1.547, 0.199, 1.547, -1.788, 1.92, -1.987, 1.448, -1.788, 1.92, -0.5354, 2.244, -1.194, 2.371, 0.199, 1.547, -1.987, 1.448, 0.5002, 1.238, 0.5002, 1.238, -1.987, 1.448, -2.0, 1.003, -2.0, 1.003, -2.0, 0.4871, 1.571, 0.7415, 1.571, 0.7415, -2.0, 0.4871, 1.45, 0.3154, -2.0, 0.4871, -2.0, -0.1443, 1.45, 0.3154, 1.45, 0.3154, -2.0, -0.1443, 1.414, -0.08282, 1.414, -0.08282, -2.0, -0.1443, 1.49, -0.4862, 1.49, -0.4862, -2.0, -0.1443, -2.0, -0.6503, -0.2738, -7.544, -0.2737, -8.241, 0.2123, -7.753, 0.2123, -7.753, -0.2737, -8.241, 0.2737, -8.22, -0.2738, -7.544, 0.2123, -7.753, 0.2737, -7.483, -0.269, -5.744, -0.2735, -6.226, 0.2737, -5.807, 0.2737, -5.807, -0.2735, -6.226, 0.2737, -6.233, 0.2737, -7.483, 0.2737, -6.843, -0.2738, -7.544, -0.2738, -7.544, 0.2737, -6.843, -0.2736, -6.859, -0.2736, -6.859, 0.2737, -6.843, -0.2735, -6.226, -0.2735, -6.226, 0.2737, -6.843, 0.2737, -6.233, 3.591, 2.382, 3.035, 2.348, 3.528, 2.141, 3.528, 2.141, 3.035, 2.348, 3.527, 1.772, 3.527, 1.772, 3.035, 2.348, 2.773, 2.006, 3.527, 1.772, 2.773, 2.006, 2.347, 1.769, 3.527, 1.772, 2.347, 1.769, 3.81, 1.14, 3.81, 1.14, 2.347, 1.769, 4.349, 0.7686, 4.349, 0.7686, 2.347, 1.769, 3.016, -0.3069, 4.349, 0.7686, 3.016, -0.3069, 3.609, -0.9119, 4.349, 0.7686, 3.609, -0.9119, 5.147, -0.1308, 4.349, 0.7686, 5.147, -0.1308, 4.934, 0.7049, 2.347, 1.769, 1.738, 1.72, 0.5354, 0.6755, 0.5354, 0.6755, 1.738, 1.72, 0.3932, 1.072, 0.3932, 1.072, 1.738, 1.72, 1.287, 1.88, 0.3932, 1.072, 1.287, 1.88, 1.042, 2.074, 0.5354, 0.6755, 0.5038, 0.2619, 2.347, 1.769, 2.347, 1.769, 0.5038, 0.2619, 1.745, -0.008568, 1.745, -0.008568, 0.5038, 0.2619, 1.084, -0.1962, 1.084, -0.1962, 0.5038, 0.2619, 0.2824, -0.1291, 1.084, -0.1962, 0.2824, -0.1291, 0.5118, -0.6106, 0.5118, -0.6106, 0.2824, -0.1291, 0.02232, -0.339, 0.5118, -0.6106, 0.02232, -0.339, 0.2051, -1.009, 1.745, -0.008568, 2.395, -0.04746, 2.347, 1.769, 2.347, 1.769, 2.395, -0.04746, 3.016, -0.3069, 5.147, -0.1308, 3.609, -0.9119, 4.683, -1.437, 4.683, -1.437, 3.609, -0.9119, 3.929, -1.91, 0.7906, 2.494, -0.09044, 2.473, -0.09046, 2.045, 0.2647, 1.321, -0.09064, 1.424, -0.07808, 0.7815, -0.09064, 1.424, 0.2647, 1.321, 0.7906, 1.697, 0.2647, 1.321, 0.7905, 1.256, 0.7906, 1.697, -0.09064, 1.424, 0.7906, 1.697, -0.09046, 2.045, -0.09046, 2.045, 0.7906, 1.697, 0.7906, 2.494, 1.362, 3.276, 0.8831, 3.367, 0.9787, 2.389, 0.9787, 2.389, 0.8831, 3.367, 0.8256, 2.76, 0.8256, 2.76, 0.4006, 2.996, 0.6249, 2.406, -0.0545, 2.528, -0.008899, 3.023, -0.3446, 2.86, 0.8256, 2.76, 0.8831, 3.367, 0.4006, 2.996, 0.8831, 3.367, 0.1847, 3.569, 0.4006, 2.996, 0.4006, 2.996, 0.1847, 3.569, -0.008899, 3.023, 0.1847, 3.569, -0.4628, 3.506, -0.008899, 3.023, -0.008899, 3.023, -0.4628, 3.506, -0.3446, 2.86, -0.3446, 2.86, -0.4628, 3.506, -0.6409, 2.847, -0.008899, 3.023, -0.0545, 2.528, 0.2791, 2.443, -0.008899, 3.023, 0.2791, 2.443, 0.4006, 2.996, 0.4006, 2.996, 0.2791, 2.443, 0.6249, 2.406, 0.9787, 2.389, 1.111, 1.859, 1.362, 3.276, -0.3481, 2.076, -0.6536, 1.689, -0.1259, 1.564, -0.3481, 2.076, -0.1259, 1.564, 0.04154, 1.935, 0.04154, 1.935, -0.1259, 1.564, 0.4579, 1.633, 0.6249, 2.406, 0.8278, 1.744, 0.9787, 2.389, 0.6249, 2.406, 0.9787, 2.389, 0.8256, 2.76, 0.9787, 2.389, 0.8278, 1.744, 1.111, 1.859, 1.111, 1.859, 1.482, 1.717, 1.362, 3.276, -0.3446, 2.86, -0.6409, 2.847, -0.3481, 2.076, -0.3481, 2.076, -0.6409, 2.847, -0.6202, 2.161, -0.3481, 2.076, -0.6202, 2.161, -0.6536, 1.689, -0.0545, 2.528, -0.3446, 2.86, -0.3481, 2.076, -0.0545, 2.528, -0.3481, 2.076, 0.04154, 1.935, 0.2791, 2.443, -0.0545, 2.528, 0.04154, 1.935, 0.4579, 1.633, 0.2791, 2.443, 0.04154, 1.935, 0.6249, 2.406, 0.2791, 2.443, 0.4579, 1.633, 0.8278, 1.744, 0.6249, 2.406, 0.4579, 1.633, 1.267, 6.285, 1.482, 6.271, 1.347, 6.946, -0.3328, 6.474, -0.5279, 6.089, -0.1423, 5.982, -0.3328, 6.474, -0.1423, 5.982, -0.07847, 6.646, -0.07847, 6.646, -0.1423, 5.982, 0.1246, 6.436, 0.1246, 6.436, -0.1423, 5.982, 0.2783, 6.01, 0.5791, 6.658, 0.6386, 6.128, 0.8233, 6.519, 0.8233, 6.519, 0.6386, 6.128, 0.9885, 6.24, 1.267, 6.285, 1.347, 6.946, 0.9885, 6.24, 0.9885, 6.24, 1.347, 6.946, 0.8563, 7.077, 0.8563, 7.077, 0.5791, 6.658, 0.8233, 6.519, 0.8563, 7.077, 0.3217, 7.291, 0.5791, 6.658, 0.5791, 6.658, 0.3217, 7.291, 0.3338, 6.726, 0.3338, 6.726, 0.3217, 7.291, -0.07847, 6.646, -0.07847, 6.646, 0.3217, 7.291, -0.2267, 7.285, -0.6437, 7.167, -0.6201, 6.537, -0.3328, 6.474, -0.6437, 7.167, -0.3328, 6.474, -0.2267, 7.285, -0.2267, 7.285, -0.3328, 6.474, -0.07847, 6.646, -0.07847, 6.646, 0.1246, 6.436, 0.3338, 6.726, 0.2783, 6.01, 0.6386, 6.128, 0.3338, 6.726, 0.3338, 6.726, 0.6386, 6.128, 0.5791, 6.658, 0.1246, 6.436, 0.2783, 6.01, 0.3338, 6.726, -0.6201, 6.537, -0.5279, 6.089, -0.3328, 6.474, 0.9885, 6.24, 0.8563, 7.077, 0.8233, 6.519, 0.5607, 2.816, -0.1339, 2.714, 0.5597, 2.29, 0.5597, 2.29, -0.1339, 2.714, -0.5606, 2.726, 0.5597, 2.29, -0.5574, 1.856, 0.5601, 1.763, -0.08188, 1.471, -0.5574, 1.856, -0.5588, 1.371, -0.5574, 1.856, -0.08188, 1.471, 0.4023, 1.441, 0.4023, 1.441, 0.5601, 1.763, -0.5574, 1.856, -0.5574, 1.856, 0.5597, 2.29, -0.5606, 2.726, -0.5584, 5.721, -0.5596, 5.151, 0.5273, 5.461, -0.5584, 5.721, 0.5273, 5.461, 0.03094, 5.748, 0.03094, 5.748, 0.5273, 5.461, 0.5007, 5.862, -0.5596, 5.151, 0.02284, 5.159, 0.5273, 5.461, 0.5273, 5.461, 0.02284, 5.159, 0.5607, 5.065, 0.4204, -0.989, 0.5607, -1.367, 0.5607, -0.8029, -0.03343, -1.522, 0.4949, -1.936, 0.5607, -1.367, -0.03343, -1.522, 0.5607, -1.367, 0.4204, -0.989, 0.5607, -0.8029, 0.3246, -0.4536, 0.4204, -0.989, -0.6298, -1.586, -0.3833, -1.979, -0.3484, -1.366, -0.3484, -1.366, -0.3833, -1.979, 0.01241, -2.139, -0.3484, -1.366, 0.01241, -2.139, -0.03749, -1.364, -0.03749, -1.364, 0.01241, -2.139, 0.2844, -2.074, -0.03749, -1.364, 0.2844, -2.074, 0.3709, -1.237, 0.3709, -1.237, 0.2844, -2.074, 0.5109, -1.861, 0.8727, -1.54, 1.0, -1.964, 1.355, -1.568, -0.1834, -2.29, -0.3914, -2.555, 0.07102, -2.709, -0.1834, -2.29, 0.07102, -2.709, 0.01241, -2.139, 0.5503, -2.447, 1.0, -1.964, 0.8727, -1.54, 0.7965, -1.053, 0.6383, -0.4349, 0.3709, -1.237, 0.7965, -1.053, 0.3709, -1.237, 0.8727, -1.54, 0.8727, -1.54, 0.3709, -1.237, 0.5109, -1.861, 0.6383, -0.4349, 0.1682, -0.3207, 0.2754, -0.7611, 0.2754, -0.7611, 0.1682, -0.3207, -0.03693, -0.7581, -0.03693, -0.7581, 0.1682, -0.3207, -0.4323, -0.3774, -0.03693, -0.7581, -0.4323, -0.3774, -0.4628, -0.8267, -0.4323, -0.3774, -0.7408, -0.4677, -0.4628, -0.8267, 0.2754, -0.7611, 0.3709, -1.237, 0.6383, -0.4349, 0.8727, -1.54, 0.5109, -1.861, 0.5503, -2.447, 0.2844, -2.074, 0.07102, -2.709, 0.5503, -2.447, 0.2844, -2.074, 0.01241, -2.139, 0.07102, -2.709, -0.1834, -2.29, 0.01241, -2.139, -0.3833, -1.979, -0.3833, -1.979, -0.6298, -1.586, -0.6755, -2.244, -0.1834, -2.29, -0.3833, -1.979, -0.3914, -2.555, -0.3833, -1.979, -0.6755, -2.244, -0.3914, -2.555, 0.5503, -2.447, 0.5109, -1.861, 0.2844, -2.074, 0.8727, -1.54, 1.355, -1.568, 1.278, -0.5362, 0.8727, -1.54, 1.278, -0.5362, 0.9982, -0.5431, 0.7965, -1.053, 0.8727, -1.54, 0.9982, -0.5431, -0.03749, -1.364, 0.3709, -1.237, -0.03693, -0.7581, -0.03693, -0.7581, 0.3709, -1.237, 0.2754, -0.7611, -0.3484, -1.366, -0.03749, -1.364, -0.4628, -0.8267, -0.4628, -0.8267, -0.03749, -1.364, -0.03693, -0.7581, -0.4628, -0.8267, -0.6298, -1.586, -0.3484, -1.366, 0.6383, -0.4349, 0.7965, -1.053, 0.9982, -0.5431, 0.06906, 0.6076, -0.1329, 0.7085, 0.1478, 0.08738, 0.1478, 0.08738, -0.1329, 0.7085, -0.5826, 0.3605, -0.5826, 0.3605, -0.5817, -0.02287, 0.1478, 0.08738, -0.5817, -0.02287, -0.5819, -0.2485, 0.1478, 0.08738, 0.04579, -0.3848, -0.5819, -0.2485, -0.5833, -0.5318, -0.5819, -0.2485, 0.04579, -0.3848, 0.1478, 0.08738, -0.3453, 0.8899, -1.5, 0.7668, -0.4863, 0.5856, -0.4863, 0.5856, -1.5, 0.7668, -1.5, 0.2936, -1.5, 0.2936, -1.5, -0.1311, 1.499, -0.02656, 1.499, -0.3899, -1.5, -0.5858, 0.999, -0.6651, -1.5, 0.7668, -0.3453, 0.8899, -1.47, 1.352, -1.47, 1.352, -0.3453, 0.8899, -0.01754, 1.325, -1.47, 1.352, -0.01754, 1.325, -1.375, 1.622, -1.375, 1.622, -0.01754, 1.325, 0.3743, 1.684, -1.375, 1.622, 0.3743, 1.684, -1.118, 1.944, -1.118, 1.944, 0.3743, 1.684, -0.05817, 2.069, -1.118, 1.944, -0.05817, 2.069, -0.6779, 2.175, 1.499, -0.02656, -1.5, -0.1311, 1.499, -0.3899, -1.5, -0.1311, -1.5, -0.5858, 1.499, -0.3899, -1.5, -0.5858, -1.423, -1.149, 0.999, -0.6651, 0.999, -0.6651, -1.423, -1.149, 0.6627, -1.027, 0.6627, -1.027, -1.423, -1.149, 0.1933, -1.503, 0.1933, -1.503, -1.423, -1.149, -1.268, -1.417, -0.9573, -1.693, 0.1933, -1.503, -1.268, -1.417, 0.1933, -1.503, -0.9573, -1.693, -0.3703, -1.819, 1.499, -0.3899, 0.999, -0.6651, 1.499, -0.8512, 1.499, -0.02656, 1.5, 0.5611, -1.5, 0.2936, -1.5, 0.2936, 1.5, 0.5611, -0.4863, 0.5856, -0.7291, -0.7091, 0.05646, -0.6748, -0.7291, -0.4427, -0.7291, -0.4427, 0.05646, -0.6748, 0.4728, -0.03404, -0.7291, -0.4427, 0.4728, -0.03404, -0.7291, -0.08273, 0.4728, -0.03404, -0.7291, 0.2623, -0.7291, -0.08273, -0.7291, 0.532, 0.2625, 0.593, -0.7276, 0.7091, 0.2625, 0.593, -0.7291, 0.532, -0.7291, 0.2623, 0.2625, 0.593, -0.7291, 0.2623, 0.4728, -0.03404, 1.248, 1.343, -1.232, 1.567, -1.249, 1.172, 1.248, 1.343, -1.249, 1.172, 1.25, 1.012, 1.25, 1.012, -1.249, 1.172, -1.247, 0.7705, -1.232, 1.567, 1.248, 1.343, 0.8235, 1.766, 0.8235, 1.766, 0.4012, 2.229, -1.026, 2.069, -1.026, 2.069, 0.4012, 2.229, -0.5807, 2.456, -0.5807, 2.456, 0.4012, 2.229, -0.02806, 2.508, -1.026, 2.069, -1.232, 1.567, 0.8235, 1.766, 1.247, 0.4787, -1.247, 0.7705, -1.249, 0.0391, 0.7985, -1.769, -1.219, -1.67, -1.076, -2.003, 0.7985, -1.769, -1.076, -2.003, 0.3997, -2.227, 0.3997, -2.227, -1.076, -2.003, -0.8427, -2.28, 0.3997, -2.227, -0.8427, -2.28, 0.003979, -2.497, 0.003979, -2.497, -0.8427, -2.28, -0.3592, -2.543, 0.7985, -1.769, 1.248, -1.342, -1.219, -1.67, -1.219, -1.67, 1.248, -1.342, -1.25, -1.295, 1.248, -1.342, 1.25, -0.8312, -1.25, -1.295, -1.25, -1.295, 1.25, -0.8312, -1.25, -0.6486, -1.25, -0.6486, 1.25, -0.8312, 1.25, -0.1471, -1.25, -0.6486, 1.25, -0.1471, -1.249, 0.0391, -1.249, 0.0391, 1.25, -0.1471, 1.247, 0.4787, 1.247, 0.4787, 1.25, 1.012, -1.247, 0.7705])
me_body1.materials.append(mat_steel___satin)
me_body1.use_remesh_fix_poles = True
me_body1.use_remesh_preserve_attributes = False
me_body1.use_mirror_vertex_groups = False
me_body1.update()
me_body1.normals_split_custom_set([tuple(v) for v in zip(*[iter([0.2525, 0.06649, 0.9653, -0.9108, -0.1907, 0.3662, -0.415, 0.007431, 0.9098, 0.821, 0.5276, 0.2182, 0.7938, 0.5051, 0.3386, 0.238, 0.8573, 0.4565, 0.7938, 0.5051, 0.3386, 0.1376, 0.8556, 0.499, 0.238, 0.8573, 0.4565, 0.821, 0.5276, 0.2182, 0.238, 0.8573, 0.4565, 0.3323, 0.8563, 0.3953, 0.3323, 0.8563, 0.3953, -0.305, 0.06947, 0.9498, -0.1838, 0.3512, 0.9181, -0.1838, 0.3512, 0.9181, 0.821, 0.5276, 0.2182, 0.3323, 0.8563, 0.3953, -0.1578, -0.9749, 0.1573, -0.7077, -0.4539, 0.5414, -0.5376, 0.0112, 0.8431, -0.7077, -0.4539, 0.5414, -0.9108, -0.1907, 0.3662, -0.06629, 0.6901, 0.7207, -0.06629, 0.6901, 0.7207, -0.9108, -0.1907, 0.3662, -0.3913, 0.7141, 0.5804, -0.3913, 0.7141, 0.5804, -0.9108, -0.1907, 0.3662, 0.2525, 0.06649, 0.9653, 0.02544, 0.4443, 0.8955, -0.3913, 0.7141, 0.5804, 0.2525, 0.06649, 0.9653, -0.7077, -0.4539, 0.5414, -0.06629, 0.6901, 0.7207, -0.5376, 0.0112, 0.8431, 0.3148, -3.208e-05, 0.9492, 0.2265, -0.6839, 0.6936, 0.4698, -0.002388, 0.8828, 0.4698, -0.002388, 0.8828, 0.2265, -0.6839, 0.6936, 0.3548, -0.6918, 0.629, 0.4698, -0.002388, 0.8828, 0.3548, -0.6918, 0.629, 0.4707, -0.684, 0.5573, 0.4698, -0.002388, 0.8828, 0.4707, -0.684, 0.5573, 0.6454, -0.00279, 0.7639, 0.6454, -0.00279, 0.7639, 0.4707, -0.684, 0.5573, -0.305, 0.06947, 0.9498, -0.305, 0.06947, 0.9498, 0.4707, -0.684, 0.5573, -0.469, -0.001121, 0.8832, 0.3148, -3.208e-05, 0.9492, 0.1558, -0.02058, 0.9876, 0.2265, -0.6839, 0.6936, 0.2265, -0.6839, 0.6936, 0.1558, -0.02058, 0.9876, 0.02046, -0.6733, 0.7391, 0.02046, -0.6733, 0.7391, 0.1558, -0.02058, 0.9876, 0.1061, -0.9917, 0.07313, 0.02046, -0.6733, 0.7391, 0.1061, -0.9917, 0.07313, 0.0009932, -1.0, 0.0001067, -0.08278, -0.8524, 0.5163, 0.0009932, -1.0, 0.0001067, 0.00896, -0.338, 0.9411, 0.0009932, -1.0, 0.0001067, 0.002338, -0.9999, -0.01425, 0.00896, -0.338, 0.9411, 0.002338, -0.9999, -0.01425, 0.0009932, -1.0, 0.0001067, 0.5214, -0.7778, -0.3508, 0.002338, -0.9999, -0.01425, 0.5214, -0.7778, -0.3508, 0.4553, -0.6011, -0.6568, -0.08755, -0.9954, 0.03982, -0.1578, -0.9749, 0.1573, 0.0009932, -1.0, 0.0001067, 0.0009932, -1.0, 0.0001067, -0.1578, -0.9749, 0.1573, 0.989, 0.1479, 0.0004258, 0.0009932, -1.0, 0.0001067, 0.989, 0.1479, 0.0004258, 0.5214, -0.7778, -0.3508, 0.002338, -0.9999, -0.01425, 0.4553, -0.6011, -0.6568, 0.01529, -0.9998, 0.0111, 0.01529, -0.9998, 0.0111, 0.4553, -0.6011, -0.6568, 0.9198, -0.3789, -0.1018, 2.295e-06, -1.0, -2.598e-06, -0.78, -0.5736, 0.2503, -0.08278, -0.8524, 0.5163, -0.08278, -0.8524, 0.5163, -0.78, -0.5736, 0.2503, -0.5655, -0.813, 0.1388, -0.08278, -0.8524, 0.5163, -0.5655, -0.813, 0.1388, 0.0009932, -1.0, 0.0001067, 0.0009932, -1.0, 0.0001067, -0.5655, -0.813, 0.1388, 0.4707, -0.684, 0.5573, 0.0009932, -1.0, 0.0001067, 0.4707, -0.684, 0.5573, 0.3548, -0.6918, 0.629, 0.02152, -0.9998, -0.001052, 0.4707, -0.684, 0.5573, -0.5655, -0.813, 0.1388, 0.3548, -0.6918, 0.629, 0.2265, -0.6839, 0.6936, 0.0009932, -1.0, 0.0001067, 0.0009932, -1.0, 0.0001067, 0.2265, -0.6839, 0.6936, 0.02046, -0.6733, 0.7391, 0.0009932, -1.0, 0.0001067, 0.1061, -0.9917, 0.07313, -0.08755, -0.9954, 0.03982, 0.1061, -0.9917, 0.07313, 0.2331, -0.9713, 0.04817, -0.09963, -0.995, -0.0001671, 0.1061, -0.9917, 0.07313, -0.09963, -0.995, -0.0001671, -0.08755, -0.9954, 0.03982, 0.2331, -0.9713, 0.04817, 0.1061, -0.9917, 0.07313, 0.5155, -0.8565, -0.02623, 0.5155, -0.8565, -0.02623, 0.1061, -0.9917, 0.07313, 0.6382, -0.7696, 0.0224, 0.5155, -0.8565, -0.02623, 0.6382, -0.7696, 0.0224, 0.8473, -0.5311, -0.003956, 0.8473, -0.5311, -0.003956, 0.6382, -0.7696, 0.0224, 0.9147, -0.4028, 0.034, 0.8473, -0.5311, -0.003956, 0.9147, -0.4028, 0.034, 0.7938, 0.5051, 0.3386, 0.8473, -0.5311, -0.003956, 0.7938, 0.5051, 0.3386, 0.6389, -0.07517, -0.7656, 0.7938, 0.5051, 0.3386, 0.821, 0.5276, 0.2182, 0.6389, -0.07517, -0.7656, 0.6389, -0.07517, -0.7656, 0.821, 0.5276, 0.2182, 0.573, -0.3974, 0.7168, 0.5401, -0.1578, -0.8267, 0.573, -0.3974, 0.7168, 0.6517, -0.31, 0.6923, 0.5401, -0.1578, -0.8267, 0.6517, -0.31, 0.6923, 0.5986, -0.2601, -0.7577, 0.6517, -0.31, 0.6923, 0.8078, -0.426, 0.4074, 0.6895, -0.4146, -0.5939, 0.6895, -0.4146, -0.5939, 0.8078, -0.426, 0.4074, 0.6518, 0.7584, 0.002991, 0.6518, 0.7584, 0.002991, 0.8078, -0.426, 0.4074, 0.641, 0.7676, -0.0003588, 0.6895, -0.4146, -0.5939, 0.5986, -0.2601, -0.7577, 0.6517, -0.31, 0.6923, 0.573, -0.3974, 0.7168, 0.5401, -0.1578, -0.8267, 0.6389, -0.07517, -0.7656, -0.08755, -0.9954, 0.03982, -0.09963, -0.995, -0.0001671, -0.4481, -0.8938, 0.0165, -0.08755, -0.9954, 0.03982, -0.4481, -0.8938, 0.0165, -0.1578, -0.9749, 0.1573, -0.1578, -0.9749, 0.1573, -0.4481, -0.8938, 0.0165, -0.7077, -0.4539, 0.5414, -0.7077, -0.4539, 0.5414, -0.4481, -0.8938, 0.0165, -0.4784, -0.4621, -0.7467, -0.7077, -0.4539, 0.5414, -0.4784, -0.4621, -0.7467, -0.9108, -0.1907, 0.3662, -0.9108, -0.1907, 0.3662, -0.4784, -0.4621, -0.7467, -0.4551, -0.4046, -0.7932, -0.9108, -0.1907, 0.3662, -0.4551, -0.4046, -0.7932, -0.415, 0.007431, 0.9098, -0.3656, -0.7805, 0.5072, -0.3068, -0.6328, 0.7109, -0.3103, -0.6912, -0.6526, -0.4551, -0.4046, -0.7932, -0.3692, -0.4429, -0.817, -0.415, 0.007431, 0.9098, -0.415, 0.007431, 0.9098, -0.3692, -0.4429, -0.817, -0.3068, -0.6328, 0.7109, -0.3692, -0.4429, -0.817, -0.3103, -0.6912, -0.6526, -0.3068, -0.6328, 0.7109, -0.3656, -0.7805, 0.5072, -0.3103, -0.6912, -0.6526, -0.419, -0.8985, -0.1308, 0.6517, -0.31, 0.6923, -0.3612, -0.8633, 0.3525, 0.8078, -0.426, 0.4074, 0.8078, -0.426, 0.4074, -0.3612, -0.8633, 0.3525, -0.35, -0.9362, -0.03133, 0.8078, -0.426, 0.4074, -0.35, -0.9362, -0.03133, -0.1907, -0.9784, 0.07957, -0.1907, -0.9784, 0.07957, -0.35, -0.9362, -0.03133, -0.2028, -0.9627, -0.1791, -0.2028, -0.9627, -0.1791, -0.35, -0.9362, -0.03133, 0.6895, -0.4146, -0.5939, -0.307, -0.3988, -0.8641, -0.3096, -0.2828, -0.9078, -0.2497, -0.08824, -0.9643, 0.0038, 0.7306, -0.6828, 0.04275, 0.6526, -0.7565, -0.6525, 0.09532, -0.7518, 0.0038, 0.7306, -0.6828, -0.6525, 0.09532, -0.7518, -0.0934, 0.8533, -0.513, -0.0934, 0.8533, -0.513, -0.6525, 0.09532, -0.7518, -0.8939, 0.1374, -0.4266, -0.0934, 0.8533, -0.513, -0.8939, 0.1374, -0.4266, -0.1418, 0.966, -0.2164, -0.1418, 0.966, -0.2164, -0.8939, 0.1374, -0.4266, -0.9811, 0.1571, -0.1133, -0.1418, 0.966, -0.2164, -0.9811, 0.1571, -0.1133, -0.962, 0.2661, 0.06164, -0.8963, 0.2251, 0.3822, -0.8259, 0.09692, 0.5554, -0.1548, 0.8325, 0.5319, -0.305, 0.06947, 0.9498, -0.7992, -0.1028, 0.5922, -0.9124, -0.2126, 0.3497, -0.9124, -0.2126, 0.3497, -0.7992, -0.1028, 0.5922, -0.9257, -0.04823, 0.3753, -0.305, 0.06947, 0.9498, -0.469, -0.001121, 0.8832, -0.7992, -0.1028, 0.5922, -0.9821, 0.04069, 0.1837, -0.962, 0.2661, 0.06164, -0.9811, 0.1571, -0.1133, -0.469, -0.001121, 0.8832, -0.8259, 0.09692, 0.5554, -0.7992, -0.1028, 0.5922, -0.7992, -0.1028, 0.5922, -0.8259, 0.09692, 0.5554, -0.9257, -0.04823, 0.3753, -0.9257, -0.04823, 0.3753, -0.8259, 0.09692, 0.5554, -0.9821, 0.04069, 0.1837, -0.9821, 0.04069, 0.1837, -0.8259, 0.09692, 0.5554, -0.8963, 0.2251, 0.3822, -0.9821, 0.04069, 0.1837, -0.8963, 0.2251, 0.3822, -0.962, 0.2661, 0.06164, -0.1548, 0.8325, 0.5319, -0.1138, 0.9455, 0.305, -0.8963, 0.2251, 0.3822, -0.8963, 0.2251, 0.3822, -0.1138, 0.9455, 0.305, -0.962, 0.2661, 0.06164, -0.1138, 0.9455, 0.305, -0.1418, 0.966, -0.2164, -0.962, 0.2661, 0.06164, 0.04275, 0.6526, -0.7565, -0.04574, 0.0563, -0.9974, -0.3174, -0.02865, -0.9479, 0.04275, 0.6526, -0.7565, 0.03848, 0.6541, -0.7554, -0.04574, 0.0563, -0.9974, -0.3174, -0.02865, -0.9479, -0.04574, 0.0563, -0.9974, -0.2497, -0.08824, -0.9643, -0.2497, -0.08824, -0.9643, 0.5401, -0.1578, -0.8267, -0.307, -0.3988, -0.8641, -0.307, -0.3988, -0.8641, 0.5401, -0.1578, -0.8267, -0.3301, -0.6116, -0.7191, -0.3301, -0.6116, -0.7191, 0.5401, -0.1578, -0.8267, 0.5986, -0.2601, -0.7577, -0.2497, -0.08824, -0.9643, 0.6389, -0.07517, -0.7656, 0.5401, -0.1578, -0.8267, -0.1826, -0.9723, -0.1459, -0.1798, -0.9825, -0.04798, -0.1799, -0.9823, 0.05253, -0.305, 0.06947, 0.9498, -0.9124, -0.2126, 0.3497, -0.8638, -0.4033, 0.302, -0.7386, -0.6129, 0.2807, -0.8638, -0.4033, 0.302, -0.8215, -0.5681, -0.04921, -0.5425, -0.7462, 0.3858, -0.7386, -0.6129, 0.2807, -0.5796, -0.8084, 0.1031, -0.5425, -0.7462, 0.3858, -0.5796, -0.8084, 0.1031, -0.3612, -0.8633, 0.3525, -0.3612, -0.8633, 0.3525, -0.5796, -0.8084, 0.1031, -0.35, -0.9362, -0.03133, -0.8638, -0.4033, 0.302, -0.9056, -0.415, -0.08693, -0.8215, -0.5681, -0.04921, -0.7386, -0.6129, 0.2807, -0.8215, -0.5681, -0.04921, -0.6828, -0.7236, -0.1007, -0.7386, -0.6129, 0.2807, -0.6828, -0.7236, -0.1007, -0.5796, -0.8084, 0.1031, -0.5796, -0.8084, 0.1031, -0.6828, -0.7236, -0.1007, -0.469, -0.8665, -0.1708, -0.5796, -0.8084, 0.1031, -0.469, -0.8665, -0.1708, -0.35, -0.9362, -0.03133, -0.9124, -0.2126, 0.3497, -0.9742, -0.221, -0.04609, -0.8638, -0.4033, 0.302, -0.8638, -0.4033, 0.302, -0.9742, -0.221, -0.04609, -0.9056, -0.415, -0.08693, -0.9056, -0.415, -0.08693, -0.826, -0.3837, -0.4129, -0.8215, -0.5681, -0.04921, -0.8215, -0.5681, -0.04921, -0.826, -0.3837, -0.4129, -0.7142, -0.564, -0.4146, -0.8215, -0.5681, -0.04921, -0.7142, -0.564, -0.4146, -0.6828, -0.7236, -0.1007, -0.6828, -0.7236, -0.1007, -0.7142, -0.564, -0.4146, -0.5666, -0.7113, -0.4159, -0.6828, -0.7236, -0.1007, -0.5666, -0.7113, -0.4159, -0.469, -0.8665, -0.1708, -0.469, -0.8665, -0.1708, -0.5666, -0.7113, -0.4159, -0.415, -0.7714, -0.4824, -0.35, -0.9362, -0.03133, -0.469, -0.8665, -0.1708, 0.6895, -0.4146, -0.5939, -0.9056, -0.415, -0.08693, -0.9742, -0.221, -0.04609, -0.826, -0.3837, -0.4129, -0.469, -0.8665, -0.1708, -0.415, -0.7714, -0.4824, 0.6895, -0.4146, -0.5939, -0.9742, -0.221, -0.04609, -0.8856, -0.2037, -0.4174, -0.826, -0.3837, -0.4129, -0.826, -0.3837, -0.4129, -0.6101, -0.279, -0.7416, -0.7142, -0.564, -0.4146, -0.7142, -0.564, -0.4146, -0.6101, -0.279, -0.7416, -0.5667, -0.4183, -0.7098, -0.7142, -0.564, -0.4146, -0.5667, -0.4183, -0.7098, -0.5111, -0.5506, -0.66, -0.7142, -0.564, -0.4146, -0.5111, -0.5506, -0.66, -0.5666, -0.7113, -0.4159, -0.5666, -0.7113, -0.4159, -0.5111, -0.5506, -0.66, -0.415, -0.7714, -0.4824, -0.415, -0.7714, -0.4824, -0.5111, -0.5506, -0.66, -0.3301, -0.6116, -0.7191, 0.6895, -0.4146, -0.5939, -0.415, -0.7714, -0.4824, 0.5986, -0.2601, -0.7577, -0.826, -0.3837, -0.4129, -0.8856, -0.2037, -0.4174, -0.6101, -0.279, -0.7416, -0.415, -0.7714, -0.4824, -0.3301, -0.6116, -0.7191, 0.5986, -0.2601, -0.7577, -0.8856, -0.2037, -0.4174, -0.7294, -0.1803, -0.6599, -0.6101, -0.279, -0.7416, -0.5111, -0.5506, -0.66, -0.5667, -0.4183, -0.7098, -0.307, -0.3988, -0.8641, -0.5111, -0.5506, -0.66, -0.307, -0.3988, -0.8641, -0.3301, -0.6116, -0.7191, -0.5667, -0.4183, -0.7098, -0.6101, -0.279, -0.7416, -0.3096, -0.2828, -0.9078, -0.5667, -0.4183, -0.7098, -0.3096, -0.2828, -0.9078, -0.307, -0.3988, -0.8641, -0.7294, -0.1803, -0.6599, -0.5487, -0.07937, -0.8322, -0.6101, -0.279, -0.7416, -0.6101, -0.279, -0.7416, -0.2497, -0.08824, -0.9643, -0.3096, -0.2828, -0.9078, -0.6101, -0.279, -0.7416, -0.5487, -0.07937, -0.8322, -0.2497, -0.08824, -0.9643, -0.5487, -0.07937, -0.8322, -0.3174, -0.02865, -0.9479, -0.2497, -0.08824, -0.9643, -0.305, 0.06947, 0.9498, -0.8638, -0.4033, 0.302, -0.6949, -0.3802, 0.6104, -0.6949, -0.3802, 0.6104, -0.8638, -0.4033, 0.302, -0.6287, -0.5179, 0.5801, -0.9742, -0.221, -0.04609, -0.9124, -0.2126, 0.3497, -0.9821, 0.04069, 0.1837, -0.9821, 0.04069, 0.1837, -0.9124, -0.2126, 0.3497, -0.9257, -0.04823, 0.3753, -0.9918, -0.04424, -0.1195, -0.9742, -0.221, -0.04609, -0.9821, 0.04069, 0.1837, -0.9918, -0.04424, -0.1195, -0.9821, 0.04069, 0.1837, -0.9811, 0.1571, -0.1133, -0.8856, -0.2037, -0.4174, -0.9742, -0.221, -0.04609, -0.9087, -0.02544, -0.4166, -0.9087, -0.02544, -0.4166, -0.9742, -0.221, -0.04609, -0.9918, -0.04424, -0.1195, -0.9087, -0.02544, -0.4166, -0.9918, -0.04424, -0.1195, -0.8939, 0.1374, -0.4266, -0.8939, 0.1374, -0.4266, -0.9918, -0.04424, -0.1195, -0.9811, 0.1571, -0.1133, -0.7294, -0.1803, -0.6599, -0.8856, -0.2037, -0.4174, -0.7622, -0.01199, -0.6472, -0.7622, -0.01199, -0.6472, -0.8856, -0.2037, -0.4174, -0.9087, -0.02544, -0.4166, -0.7622, -0.01199, -0.6472, -0.9087, -0.02544, -0.4166, -0.6525, 0.09532, -0.7518, -0.6525, 0.09532, -0.7518, -0.9087, -0.02544, -0.4166, -0.8939, 0.1374, -0.4266, -0.5487, -0.07937, -0.8322, -0.7294, -0.1803, -0.6599, -0.7622, -0.01199, -0.6472, -0.5487, -0.07937, -0.8322, -0.7622, -0.01199, -0.6472, -0.6525, 0.09532, -0.7518, -0.3174, -0.02865, -0.9479, -0.5487, -0.07937, -0.8322, -0.6525, 0.09532, -0.7518, -0.3174, -0.02865, -0.9479, -0.6525, 0.09532, -0.7518, 0.04275, 0.6526, -0.7565, -0.6287, -0.5179, 0.5801, -0.7386, -0.6129, 0.2807, -0.5425, -0.7462, 0.3858, -0.7386, -0.6129, 0.2807, -0.6287, -0.5179, 0.5801, -0.8638, -0.4033, 0.302, -0.5168, -0.5814, 0.6284, -0.6287, -0.5179, 0.5801, -0.5425, -0.7462, 0.3858, -0.3828, -0.7001, 0.6028, -0.5168, -0.5814, 0.6284, -0.5425, -0.7462, 0.3858, -0.3828, -0.7001, 0.6028, -0.5425, -0.7462, 0.3858, -0.3612, -0.8633, 0.3525, -0.3828, -0.7001, 0.6028, -0.3612, -0.8633, 0.3525, 0.6517, -0.31, 0.6923, -0.469, -0.001121, 0.8832, -0.5655, -0.813, 0.1388, -0.8259, 0.09692, 0.5554, -0.5655, -0.813, 0.1388, -0.6121, 0.7739, -0.1625, -0.8259, 0.09692, 0.5554, -0.8259, 0.09692, 0.5554, -0.6121, 0.7739, -0.1625, -0.2057, 0.8059, 0.5552, -0.2057, 0.8059, 0.5552, -0.1548, 0.8325, 0.5319, -0.8259, 0.09692, 0.5554, -0.4414, -0.5431, 0.7143, -0.3828, -0.7001, 0.6028, 0.573, -0.3974, 0.7168, 0.573, -0.3974, 0.7168, -0.3828, -0.7001, 0.6028, 0.6517, -0.31, 0.6923, -0.5168, -0.5814, 0.6284, -0.4414, -0.5431, 0.7143, -0.1838, 0.3512, 0.9181, -0.6287, -0.5179, 0.5801, -0.1838, 0.3512, 0.9181, -0.6949, -0.3802, 0.6104, -0.6949, -0.3802, 0.6104, -0.1838, 0.3512, 0.9181, -0.305, 0.06947, 0.9498, -0.1838, 0.3512, 0.9181, -0.6287, -0.5179, 0.5801, -0.5168, -0.5814, 0.6284, -0.4414, -0.5431, 0.7143, -0.5168, -0.5814, 0.6284, -0.3828, -0.7001, 0.6028, -0.5655, -0.813, 0.1388, -0.78, -0.5736, 0.2503, -0.9339, 0.2487, 0.257, -0.5655, -0.813, 0.1388, -0.9339, 0.2487, 0.257, -0.6121, 0.7739, -0.1625, -0.6121, 0.7739, -0.1625, -0.9339, 0.2487, 0.257, -0.5343, 0.5352, -0.6542, -0.6444, 0.5859, -0.4914, -0.5343, 0.5352, -0.6542, -0.8137, 0.5254, 0.2486, -0.6444, 0.5859, -0.4914, -0.8137, 0.5254, 0.2486, -0.5535, 0.7686, -0.3207, -0.6444, 0.5859, -0.4914, -0.5535, 0.7686, -0.3207, -0.6146, 0.4724, -0.6317, -0.8469, 0.5089, -0.1541, -0.5535, 0.7686, -0.3207, -0.3696, 0.8948, 0.2506, -0.9339, 0.2487, 0.257, -0.8137, 0.5254, 0.2486, -0.5343, 0.5352, -0.6542, -0.6146, 0.4724, -0.6317, -0.5535, 0.7686, -0.3207, -0.8469, 0.5089, -0.1541, -0.3696, 0.8948, 0.2506, 0.3704, 0.9203, 0.1258, 0.6249, 0.764, 0.1604, -0.3696, 0.8948, 0.2506, 0.6249, 0.764, 0.1604, -0.8469, 0.5089, -0.1541, -0.78, -0.5736, 0.2503, -0.2171, -0.01631, 0.976, -0.9339, 0.2487, 0.257, -0.9339, 0.2487, 0.257, -0.2171, -0.01631, 0.976, -0.1857, 0.05168, 0.9812, -0.9339, 0.2487, 0.257, -0.1857, 0.05168, 0.9812, -0.8137, 0.5254, 0.2486, -0.8137, 0.5254, 0.2486, -0.1857, 0.05168, 0.9812, -0.161, 0.113, 0.9805, -0.8137, 0.5254, 0.2486, -0.161, 0.113, 0.9805, -0.4005, 0.5287, 0.7484, -0.4005, 0.5287, 0.7484, -0.161, 0.113, 0.9805, -0.1229, 0.1501, 0.981, 0.4291, 0.3643, 0.8266, 0.3704, 0.9203, 0.1258, -0.3696, 0.8948, 0.2506, 0.4291, 0.3643, 0.8266, -0.3696, 0.8948, 0.2506, -0.1229, 0.1501, 0.981, -0.1229, 0.1501, 0.981, -0.3696, 0.8948, 0.2506, -0.4005, 0.5287, 0.7484, -0.1857, 0.05168, 0.9812, -0.2171, -0.01631, 0.976, -0.08278, -0.8524, 0.5163, -0.1857, 0.05168, 0.9812, -0.08278, -0.8524, 0.5163, -0.1021, 0.032, 0.9943, -0.161, 0.113, 0.9805, -0.07533, 0.09693, 0.9924, -0.1229, 0.1501, 0.981, -0.05281, 0.1111, 0.9924, -0.1229, 0.1501, 0.981, -0.07533, 0.09693, 0.9924, -0.09729, 0.07128, 0.9927, -0.07533, 0.09693, 0.9924, -0.161, 0.113, 0.9805, 0.4291, 0.3643, 0.8266, -0.05281, 0.1111, 0.9924, -0.007463, 0.112, 0.9937, -0.007463, 0.112, 0.9937, 0.5374, 0.2573, 0.8031, 0.4291, 0.3643, 0.8266, 0.5374, 0.2573, 0.8031, -0.007463, 0.112, 0.9937, 0.2168, 0.4756, 0.8525, 0.2168, 0.4756, 0.8525, -0.007463, 0.112, 0.9937, 0.02311, 0.1034, 0.9944, 0.2168, 0.4756, 0.8525, 0.02311, 0.1034, 0.9944, -0.227, 0.5172, 0.8252, -0.227, 0.5172, 0.8252, 0.02311, 0.1034, 0.9944, 0.06791, 0.08455, 0.9941, -0.227, 0.5172, 0.8252, 0.06791, 0.08455, 0.9941, -0.5067, 0.4106, 0.7581, -0.5067, 0.4106, 0.7581, 0.06791, 0.08455, 0.9941, -0.3147, 0.4804, 0.8186, -0.3147, 0.4804, 0.8186, 0.06791, 0.08455, 0.9941, 0.1314, 0.1262, 0.9833, 0.1763, 0.05407, 0.9829, 0.1548, 0.0892, 0.9839, 0.1138, 0.03041, 0.993, 0.1763, 0.05407, 0.9829, 0.1138, 0.03041, 0.993, -0.4365, -0.02018, 0.8995, -0.4365, -0.02018, 0.8995, 0.1138, 0.03041, 0.993, 0.1549, 0.03681, 0.9873, 0.1138, 0.03041, 0.993, 0.1548, 0.0892, 0.9839, 0.09033, 0.06712, 0.9936, 0.09033, 0.06712, 0.9936, 0.1548, 0.0892, 0.9839, 0.1314, 0.1262, 0.9833, 0.09033, 0.06712, 0.9936, 0.1314, 0.1262, 0.9833, 0.06791, 0.08455, 0.9941, 0.4291, 0.3643, 0.8266, -0.1229, 0.1501, 0.981, -0.05281, 0.1111, 0.9924, -0.09729, 0.07128, 0.9927, -0.161, 0.113, 0.9805, -0.1021, 0.032, 0.9943, -0.161, 0.113, 0.9805, -0.1857, 0.05168, 0.9812, -0.1021, 0.032, 0.9943, 0.1549, 0.03681, 0.9873, 0.1138, 0.03041, 0.993, 0.00896, -0.338, 0.9411, -0.1021, 0.032, 0.9943, -0.08278, -0.8524, 0.5163, 0.00896, -0.338, 0.9411, 0.00896, -0.338, 0.9411, 0.09033, 0.06712, 0.9936, 0.06791, 0.08455, 0.9941, 0.00896, -0.338, 0.9411, 0.06791, 0.08455, 0.9941, 0.02311, 0.1034, 0.9944, 0.00896, -0.338, 0.9411, 0.02311, 0.1034, 0.9944, -0.007463, 0.112, 0.9937, 0.1138, 0.03041, 0.993, 0.09033, 0.06712, 0.9936, 0.00896, -0.338, 0.9411, 0.00896, -0.338, 0.9411, -0.007463, 0.112, 0.9937, -0.05281, 0.1111, 0.9924, 0.00896, -0.338, 0.9411, -0.05281, 0.1111, 0.9924, -0.07533, 0.09693, 0.9924, 0.00896, -0.338, 0.9411, -0.07533, 0.09693, 0.9924, -0.09729, 0.07128, 0.9927, 0.00896, -0.338, 0.9411, -0.09729, 0.07128, 0.9927, -0.1021, 0.032, 0.9943, 0.584, 0.3222, -0.7451, 0.6249, 0.764, 0.1604, 0.5858, 0.305, -0.7509, 0.5858, 0.305, -0.7509, 0.4291, 0.3643, 0.8266, 0.662, 0.7495, 0.004693, 0.584, 0.3222, -0.7451, 0.5612, 0.6459, 0.5176, 0.6249, 0.764, 0.1604, 0.5612, 0.6459, 0.5176, 0.584, 0.3222, -0.7451, 0.6131, 0.3515, -0.7075, 0.6405, 0.5638, -0.5215, 0.9666, -0.2562, -0.007106, 0.6131, 0.3515, -0.7075, 0.6131, 0.3515, -0.7075, 0.9666, -0.2562, -0.007106, 0.5612, 0.6459, 0.5176, 0.9666, -0.2562, -0.007106, 0.6405, 0.5638, -0.5215, 0.7511, 0.5951, -0.2859, 0.9666, -0.2562, -0.007106, 0.7511, 0.5951, -0.2859, 0.7724, 0.6097, 0.1778, 0.6249, 0.764, 0.1604, 0.4291, 0.3643, 0.8266, 0.5858, 0.305, -0.7509, 0.4291, 0.3643, 0.8266, 0.5374, 0.2573, 0.8031, 0.662, 0.7495, 0.004693, 0.4291, 0.3643, 0.8266, 0.6249, 0.764, 0.1604, 0.3704, 0.9203, 0.1258, -0.3485, 0.5726, -0.7421, -0.5067, 0.4106, 0.7581, -0.3147, 0.4804, 0.8186, -0.3485, 0.5726, -0.7421, -0.3147, 0.4804, 0.8186, -0.1712, 0.9773, 0.1252, -0.1712, 0.9773, 0.1252, -0.3147, 0.4804, 0.8186, 0.06197, 0.9877, 0.1433, -0.32, 0.8405, 0.4371, -0.2948, 0.7236, -0.6241, -0.2606, 0.8282, 0.4962, -0.2606, 0.8282, 0.4962, -0.2948, 0.7236, -0.6241, -0.34, 0.527, -0.7789, -0.2948, 0.7236, -0.6241, -0.32, 0.8405, 0.4371, -0.3985, 0.8865, -0.2351, -0.2606, 0.8282, 0.4962, -0.34, 0.527, -0.7789, -0.1712, 0.9773, 0.1252, -0.1712, 0.9773, 0.1252, -0.34, 0.527, -0.7789, -0.3485, 0.5726, -0.7421, -0.3485, 0.5726, -0.7421, -0.09507, 0.6437, -0.7594, -0.5067, 0.4106, 0.7581, -0.5067, 0.4106, 0.7581, -0.09507, 0.6437, -0.7594, -0.227, 0.5172, 0.8252, -0.09507, 0.6437, -0.7594, 0.1985, 0.6172, -0.7613, -0.227, 0.5172, 0.8252, -0.227, 0.5172, 0.8252, 0.1985, 0.6172, -0.7613, 0.2168, 0.4756, 0.8525, 0.2168, 0.4756, 0.8525, 0.1985, 0.6172, -0.7613, 0.5374, 0.2573, 0.8031, 0.5374, 0.2573, 0.8031, 0.1985, 0.6172, -0.7613, 0.662, 0.7495, 0.004693, 0.1763, 0.05407, 0.9829, 0.6557, 0.02296, 0.7547, 0.9843, 0.1762, -0.008325, 0.9843, 0.1762, -0.008325, 0.6557, 0.02296, 0.7547, 0.9198, -0.3789, -0.1018, 0.1763, 0.05407, 0.9829, 0.9843, 0.1762, -0.008325, 0.993, 0.07614, -0.09034, -0.3147, 0.4804, 0.8186, 0.1314, 0.1262, 0.9833, 0.06197, 0.9877, 0.1433, 0.06197, 0.9877, 0.1433, 0.1314, 0.1262, 0.9833, 0.6975, 0.6676, 0.2604, 0.993, 0.07614, -0.09034, 0.8308, 0.5, 0.2442, 0.1763, 0.05407, 0.9829, 0.1763, 0.05407, 0.9829, 0.8308, 0.5, 0.2442, 0.1548, 0.0892, 0.9839, 0.1548, 0.0892, 0.9839, 0.8308, 0.5, 0.2442, 0.1314, 0.1262, 0.9833, 0.1314, 0.1262, 0.9833, 0.8308, 0.5, 0.2442, 0.6975, 0.6676, 0.2604, -0.6464, -0.1003, -0.7564, 0.5858, 0.305, -0.7509, -0.6653, -0.09548, -0.7405, -0.6653, -0.09548, -0.7405, 0.5858, 0.305, -0.7509, -0.6442, 0.1346, -0.7529, -0.6442, 0.1346, -0.7529, 0.5858, 0.305, -0.7509, 0.001864, -0.005101, -1.0, -0.6442, 0.1346, -0.7529, 0.001864, -0.005101, -1.0, 0.1985, 0.6172, -0.7613, -0.6442, 0.1346, -0.7529, 0.1985, 0.6172, -0.7613, -0.4868, 0.4101, -0.7713, -0.4868, 0.4101, -0.7713, 0.1985, 0.6172, -0.7613, -0.2138, 0.606, -0.7662, -0.2138, 0.606, -0.7662, 0.1985, 0.6172, -0.7613, -1.033e-05, 1.7e-05, -1.0, -0.2138, 0.606, -0.7662, -1.033e-05, 1.7e-05, -1.0, -0.005335, 0.000295, -1.0, -0.2138, 0.606, -0.7662, -0.005335, 0.000295, -1.0, -0.04574, 0.0563, -0.9974, -0.2138, 0.606, -0.7662, -0.04574, 0.0563, -0.9974, 0.03848, 0.6541, -0.7554, 0.1985, 0.6172, -0.7613, -0.09507, 0.6437, -0.7594, 0.6463, -0.08759, -0.7581, 0.6463, -0.08759, -0.7581, -0.09507, 0.6437, -0.7594, 0.02196, 0.01063, -0.9997, 0.02196, 0.01063, -0.9997, -0.09507, 0.6437, -0.7594, -0.3485, 0.5726, -0.7421, 0.02196, 0.01063, -0.9997, -0.3485, 0.5726, -0.7421, -0.34, 0.527, -0.7789, 0.6463, -0.08759, -0.7581, 0.6295, 0.186, -0.7544, 0.1985, 0.6172, -0.7613, 0.1985, 0.6172, -0.7613, 0.6295, 0.186, -0.7544, 3.666e-05, -4.894e-06, -1.0, 3.666e-05, -4.894e-06, -1.0, 0.6295, 0.186, -0.7544, -3.988e-05, 3.415e-05, -1.0, -3.988e-05, 3.415e-05, -1.0, 0.6295, 0.186, -0.7544, 0.007371, -0.003351, -1.0, -3.988e-05, 3.415e-05, -1.0, 0.007371, -0.003351, -1.0, -0.4784, -0.4621, -0.7467, -0.4784, -0.4621, -0.7467, 0.007371, -0.003351, -1.0, 0.3805, 0.5282, -0.7591, -0.4784, -0.4621, -0.7467, 0.3805, 0.5282, -0.7591, -0.4551, -0.4046, -0.7932, 3.666e-05, -4.894e-06, -1.0, -1.087e-06, 2.888e-05, -1.0, 0.1985, 0.6172, -0.7613, 0.1985, 0.6172, -0.7613, -1.087e-06, 2.888e-05, -1.0, -1.033e-05, 1.7e-05, -1.0, -0.04574, 0.0563, -0.9974, -0.005335, 0.000295, -1.0, -0.2497, -0.08824, -0.9643, -0.2497, -0.08824, -0.9643, -0.005335, 0.000295, -1.0, 0.6389, -0.07517, -0.7656, -0.1712, 0.9773, 0.1252, 0.06197, 0.9877, 0.1433, 0.6975, 0.6676, 0.2604, 0.8882, 0.1079, -0.4466, 0.8308, 0.5, 0.2442, 0.993, 0.07614, -0.09034, 0.8308, 0.5, 0.2442, 0.8882, 0.1079, -0.4466, 0.7724, 0.5892, 0.2374, 0.8882, 0.1079, -0.4466, 0.975, -0.1892, 0.1165, 0.7724, 0.5892, 0.2374, 0.8308, 0.5, 0.2442, 0.7724, 0.5892, 0.2374, 0.6975, 0.6676, 0.2604, 0.6975, 0.6676, 0.2604, 0.7724, 0.5892, 0.2374, -0.1712, 0.9773, 0.1252, -0.34, 0.527, -0.7789, -0.2948, 0.7236, -0.6241, 0.4104, 0.3109, -0.8573, 0.4104, 0.3109, -0.8573, -0.2948, 0.7236, -0.6241, 0.4558, 0.4727, -0.7542, 0.4558, 0.4727, -0.7542, 0.5786, 0.7008, -0.4173, 0.6244, 0.4917, -0.607, 0.754, 0.6548, 0.05106, 0.6331, 0.774, 0.006253, 0.6434, 0.6804, 0.3508, 0.4558, 0.4727, -0.7542, -0.2948, 0.7236, -0.6241, 0.5786, 0.7008, -0.4173, -0.2948, 0.7236, -0.6241, -0.3985, 0.8865, -0.2351, 0.5786, 0.7008, -0.4173, 0.5786, 0.7008, -0.4173, -0.3985, 0.8865, -0.2351, 0.6331, 0.774, 0.006253, -0.3985, 0.8865, -0.2351, -0.32, 0.8405, 0.4371, 0.6331, 0.774, 0.006253, 0.6331, 0.774, 0.006253, -0.32, 0.8405, 0.4371, 0.6434, 0.6804, 0.3508, 0.6434, 0.6804, 0.3508, -0.32, 0.8405, 0.4371, 0.5446, 0.562, 0.6225, 0.6331, 0.774, 0.006253, 0.754, 0.6548, 0.05106, 0.739, 0.6044, -0.2978, 0.6331, 0.774, 0.006253, 0.739, 0.6044, -0.2978, 0.5786, 0.7008, -0.4173, 0.5786, 0.7008, -0.4173, 0.739, 0.6044, -0.2978, 0.6244, 0.4917, -0.607, 0.4104, 0.3109, -0.8573, 0.5523, -0.3768, -0.7436, -0.34, 0.527, -0.7789, 0.784, 0.5067, 0.3585, 0.7974, -0.3738, 0.4737, 0.8412, -0.5131, 0.1705, 0.784, 0.5067, 0.3585, 0.8412, -0.5131, 0.1705, 0.8532, 0.5179, -0.06221, 0.8532, 0.5179, -0.06221, 0.8412, -0.5131, 0.1705, 0.7858, -0.4637, -0.4093, 0.6244, 0.4917, -0.607, 0.6669, -0.4312, -0.6077, 0.4104, 0.3109, -0.8573, 0.6244, 0.4917, -0.607, 0.4104, 0.3109, -0.8573, 0.4558, 0.4727, -0.7542, 0.4104, 0.3109, -0.8573, 0.6669, -0.4312, -0.6077, 0.5523, -0.3768, -0.7436, 0.5523, -0.3768, -0.7436, 0.02196, 0.01063, -0.9997, -0.34, 0.527, -0.7789, 0.6434, 0.6804, 0.3508, 0.5446, 0.562, 0.6225, 0.784, 0.5067, 0.3585, 0.784, 0.5067, 0.3585, 0.5446, 0.562, 0.6225, 0.6416, 0.4569, 0.6161, 0.784, 0.5067, 0.3585, 0.6416, 0.4569, 0.6161, 0.7974, -0.3738, 0.4737, 0.754, 0.6548, 0.05106, 0.6434, 0.6804, 0.3508, 0.784, 0.5067, 0.3585, 0.754, 0.6548, 0.05106, 0.784, 0.5067, 0.3585, 0.8532, 0.5179, -0.06221, 0.739, 0.6044, -0.2978, 0.754, 0.6548, 0.05106, 0.8532, 0.5179, -0.06221, 0.7858, -0.4637, -0.4093, 0.739, 0.6044, -0.2978, 0.8532, 0.5179, -0.06221, 0.6244, 0.4917, -0.607, 0.739, 0.6044, -0.2978, 0.7858, -0.4637, -0.4093, 0.6669, -0.4312, -0.6077, 0.6244, 0.4917, -0.607, 0.7858, -0.4637, -0.4093, 0.584, 0.3222, -0.7451, 0.5858, 0.305, -0.7509, -0.6464, -0.1003, -0.7564, -0.2516, 0.9019, 0.3512, -0.134, 0.8518, 0.5065, 0.7724, 0.6097, 0.1778, -0.2516, 0.9019, 0.3512, 0.7724, 0.6097, 0.1778, -0.3302, 0.9415, 0.0681, -0.3302, 0.9415, 0.0681, 0.7724, 0.6097, 0.1778, -0.2234, 0.9653, -0.1349, -0.2234, 0.9653, -0.1349, 0.7724, 0.6097, 0.1778, 0.7511, 0.5951, -0.2859, -0.2567, 0.7759, -0.5763, 0.6405, 0.5638, -0.5215, -0.1739, 0.6219, -0.7635, -0.1739, 0.6219, -0.7635, 0.6405, 0.5638, -0.5215, 0.6131, 0.3515, -0.7075, 0.584, 0.3222, -0.7451, -0.6464, -0.1003, -0.7564, 0.6131, 0.3515, -0.7075, 0.6131, 0.3515, -0.7075, -0.6464, -0.1003, -0.7564, -0.2838, 0.5867, -0.7584, -0.2838, 0.5867, -0.7584, -0.2567, 0.7759, -0.5763, -0.1739, 0.6219, -0.7635, -0.2838, 0.5867, -0.7584, -0.937, 0.04401, -0.3466, -0.2567, 0.7759, -0.5763, -0.2567, 0.7759, -0.5763, -0.937, 0.04401, -0.3466, -0.3282, 0.8889, -0.3195, -0.3282, 0.8889, -0.3195, -0.937, 0.04401, -0.3466, -0.3302, 0.9415, 0.0681, -0.3302, 0.9415, 0.0681, -0.937, 0.04401, -0.3466, -0.9686, 0.04851, 0.2439, -0.8304, 0.07053, 0.5527, -0.2596, 0.7553, 0.6018, -0.2516, 0.9019, 0.3512, -0.8304, 0.07053, 0.5527, -0.2516, 0.9019, 0.3512, -0.9686, 0.04851, 0.2439, -0.9686, 0.04851, 0.2439, -0.2516, 0.9019, 0.3512, -0.3302, 0.9415, 0.0681, -0.3302, 0.9415, 0.0681, -0.2234, 0.9653, -0.1349, -0.3282, 0.8889, -0.3195, 0.7511, 0.5951, -0.2859, 0.6405, 0.5638, -0.5215, -0.3282, 0.8889, -0.3195, -0.3282, 0.8889, -0.3195, 0.6405, 0.5638, -0.5215, -0.2567, 0.7759, -0.5763, -0.2234, 0.9653, -0.1349, 0.7511, 0.5951, -0.2859, -0.3282, 0.8889, -0.3195, -0.2596, 0.7553, 0.6018, -0.134, 0.8518, 0.5065, -0.2516, 0.9019, 0.3512, 0.6131, 0.3515, -0.7075, -0.2838, 0.5867, -0.7584, -0.1739, 0.6219, -0.7635, -0.32, 0.8405, 0.4371, -0.2606, 0.8282, 0.4962, 0.5446, 0.562, 0.6225, 0.5446, 0.562, 0.6225, -0.2606, 0.8282, 0.4962, -0.1712, 0.9773, 0.1252, 0.5446, 0.562, 0.6225, 0.7724, 0.5892, 0.2374, 0.6416, 0.4569, 0.6161, 0.8211, -0.2589, 0.5086, 0.7724, 0.5892, 0.2374, 0.975, -0.1892, 0.1165, 0.7724, 0.5892, 0.2374, 0.8211, -0.2589, 0.5086, 0.7974, -0.3738, 0.4737, 0.7974, -0.3738, 0.4737, 0.6416, 0.4569, 0.6161, 0.7724, 0.5892, 0.2374, 0.7724, 0.5892, 0.2374, 0.5446, 0.562, 0.6225, -0.1712, 0.9773, 0.1252, -0.8469, 0.5089, -0.1541, 0.6249, 0.764, 0.1604, -0.2596, 0.7553, 0.6018, -0.8469, 0.5089, -0.1541, -0.2596, 0.7553, 0.6018, -0.8311, 0.1399, 0.5382, -0.8311, 0.1399, 0.5382, -0.2596, 0.7553, 0.6018, -0.8304, 0.07053, 0.5527, 0.6249, 0.764, 0.1604, 0.5612, 0.6459, 0.5176, -0.2596, 0.7553, 0.6018, -0.2596, 0.7553, 0.6018, 0.5612, 0.6459, 0.5176, -0.134, 0.8518, 0.5065, 0.2525, 0.06649, 0.9653, 0.7174, -0.3321, 0.6123, 0.8717, -0.2074, 0.444, -0.415, 0.007431, 0.9098, -0.3068, -0.6328, 0.7109, 0.7174, -0.3321, 0.6123, -0.415, 0.007431, 0.9098, 0.7174, -0.3321, 0.6123, 0.2525, 0.06649, 0.9653, 0.8717, -0.2074, 0.444, 0.02544, 0.4443, 0.8955, 0.2525, 0.06649, 0.9653, 0.7174, -0.3321, 0.6123, 0.7872, -0.4793, 0.388, 0.8719, -0.3527, 0.3396, 0.8719, -0.3527, 0.3396, 0.7872, -0.4793, 0.388, 0.8363, -0.5481, 0.009621, 0.8719, -0.3527, 0.3396, 0.8363, -0.5481, 0.009621, 0.9238, -0.382, 0.02637, 0.9238, -0.382, 0.02637, 0.8363, -0.5481, 0.009621, 0.8023, -0.5254, -0.2833, 0.9238, -0.382, 0.02637, 0.8023, -0.5254, -0.2833, 0.8596, -0.3189, -0.3992, 0.8596, -0.3189, -0.3992, 0.8023, -0.5254, -0.2833, 0.7519, -0.4244, -0.5044, 0.5739, -0.2373, -0.7838, -0.3692, -0.4429, -0.817, -0.4551, -0.4046, -0.7932, 0.7704, -0.6033, 0.2064, -0.3656, -0.7805, 0.5072, -0.419, -0.8985, -0.1308, 0.7704, -0.6033, 0.2064, -0.419, -0.8985, -0.1308, 0.8363, -0.5481, 0.009621, -0.3103, -0.6912, -0.6526, -0.3692, -0.4429, -0.817, 0.5739, -0.2373, -0.7838, 0.6505, -0.2161, -0.7281, 0.5168, 0.6512, -0.5557, 0.8596, -0.3189, -0.3992, 0.6505, -0.2161, -0.7281, 0.8596, -0.3189, -0.3992, 0.5739, -0.2373, -0.7838, 0.5739, -0.2373, -0.7838, 0.8596, -0.3189, -0.3992, 0.7519, -0.4244, -0.5044, 0.5168, 0.6512, -0.5557, 0.6453, 0.7431, -0.1772, 0.93, -0.2088, -0.3025, 0.93, -0.2088, -0.3025, 0.6453, 0.7431, -0.1772, 0.9752, -0.2127, 0.06082, 0.9752, -0.2127, 0.06082, 0.6453, 0.7431, -0.1772, 0.6257, 0.7017, 0.3409, 0.9752, -0.2127, 0.06082, 0.6257, 0.7017, 0.3409, 0.8717, -0.2074, 0.444, 0.6257, 0.7017, 0.3409, 0.02544, 0.4443, 0.8955, 0.8717, -0.2074, 0.444, 0.93, -0.2088, -0.3025, 0.8596, -0.3189, -0.3992, 0.5168, 0.6512, -0.5557, 0.5739, -0.2373, -0.7838, 0.7519, -0.4244, -0.5044, -0.3103, -0.6912, -0.6526, 0.8023, -0.5254, -0.2833, -0.419, -0.8985, -0.1308, -0.3103, -0.6912, -0.6526, 0.8023, -0.5254, -0.2833, 0.8363, -0.5481, 0.009621, -0.419, -0.8985, -0.1308, 0.7704, -0.6033, 0.2064, 0.8363, -0.5481, 0.009621, 0.7872, -0.4793, 0.388, 0.7872, -0.4793, 0.388, 0.7174, -0.3321, 0.6123, -0.3068, -0.6328, 0.7109, 0.7704, -0.6033, 0.2064, 0.7872, -0.4793, 0.388, -0.3656, -0.7805, 0.5072, 0.7872, -0.4793, 0.388, -0.3068, -0.6328, 0.7109, -0.3656, -0.7805, 0.5072, -0.3103, -0.6912, -0.6526, 0.7519, -0.4244, -0.5044, 0.8023, -0.5254, -0.2833, 0.5739, -0.2373, -0.7838, -0.4551, -0.4046, -0.7932, 0.3805, 0.5282, -0.7591, 0.5739, -0.2373, -0.7838, 0.3805, 0.5282, -0.7591, 0.3923, 0.6024, -0.6951, 0.6505, -0.2161, -0.7281, 0.5739, -0.2373, -0.7838, 0.3923, 0.6024, -0.6951, 0.9238, -0.382, 0.02637, 0.8596, -0.3189, -0.3992, 0.9752, -0.2127, 0.06082, 0.9752, -0.2127, 0.06082, 0.8596, -0.3189, -0.3992, 0.93, -0.2088, -0.3025, 0.8719, -0.3527, 0.3396, 0.9238, -0.382, 0.02637, 0.8717, -0.2074, 0.444, 0.8717, -0.2074, 0.444, 0.9238, -0.382, 0.02637, 0.9752, -0.2127, 0.06082, 0.8717, -0.2074, 0.444, 0.7174, -0.3321, 0.6123, 0.8719, -0.3527, 0.3396, 0.5168, 0.6512, -0.5557, 0.6505, -0.2161, -0.7281, 0.3923, 0.6024, -0.6951, 0.9198, -0.3789, -0.1018, 0.4553, -0.6011, -0.6568, 0.9843, 0.1762, -0.008325, 0.9843, 0.1762, -0.008325, 0.4553, -0.6011, -0.6568, 0.5214, -0.7778, -0.3508, 0.5214, -0.7778, -0.3508, 0.884, -0.01637, -0.4671, 0.9843, 0.1762, -0.008325, 0.884, -0.01637, -0.4671, 0.808, -0.3443, -0.4782, 0.9843, 0.1762, -0.008325, 0.993, 0.07614, -0.09034, 0.808, -0.3443, -0.4782, 0.8882, 0.1079, -0.4466, 0.808, -0.3443, -0.4782, 0.993, 0.07614, -0.09034, 0.9843, 0.1762, -0.008325, -0.06629, 0.6901, 0.7207, 0.7273, 0.6862, 0.01267, 0.989, 0.1479, 0.0004258, 0.989, 0.1479, 0.0004258, 0.7273, 0.6862, 0.01267, 0.6295, 0.186, -0.7544, 0.6295, 0.186, -0.7544, 0.6463, -0.08759, -0.7581, 0.884, -0.01637, -0.4671, 0.808, -0.3443, -0.4782, 0.8479, -0.5301, -0.002829, 0.975, -0.1892, 0.1165, 0.7273, 0.6862, 0.01267, -0.06629, 0.6901, 0.7207, 0.3805, 0.5282, -0.7591, 0.3805, 0.5282, -0.7591, -0.06629, 0.6901, 0.7207, -0.3913, 0.7141, 0.5804, 0.3805, 0.5282, -0.7591, -0.3913, 0.7141, 0.5804, 0.3923, 0.6024, -0.6951, 0.3923, 0.6024, -0.6951, -0.3913, 0.7141, 0.5804, 0.02544, 0.4443, 0.8955, 0.3923, 0.6024, -0.6951, 0.02544, 0.4443, 0.8955, 0.5168, 0.6512, -0.5557, 0.5168, 0.6512, -0.5557, 0.02544, 0.4443, 0.8955, 0.6257, 0.7017, 0.3409, 0.5168, 0.6512, -0.5557, 0.6257, 0.7017, 0.3409, 0.6453, 0.7431, -0.1772, 0.884, -0.01637, -0.4671, 0.6463, -0.08759, -0.7581, 0.808, -0.3443, -0.4782, 0.6463, -0.08759, -0.7581, 0.8479, -0.5301, -0.002829, 0.808, -0.3443, -0.4782, 0.8479, -0.5301, -0.002829, 0.5523, -0.3768, -0.7436, 0.975, -0.1892, 0.1165, 0.975, -0.1892, 0.1165, 0.5523, -0.3768, -0.7436, 0.8211, -0.2589, 0.5086, 0.8211, -0.2589, 0.5086, 0.5523, -0.3768, -0.7436, 0.7974, -0.3738, 0.4737, 0.7974, -0.3738, 0.4737, 0.5523, -0.3768, -0.7436, 0.6669, -0.4312, -0.6077, 0.7858, -0.4637, -0.4093, 0.7974, -0.3738, 0.4737, 0.6669, -0.4312, -0.6077, 0.7974, -0.3738, 0.4737, 0.7858, -0.4637, -0.4093, 0.8412, -0.5131, 0.1705, 0.808, -0.3443, -0.4782, 0.975, -0.1892, 0.1165, 0.8882, 0.1079, -0.4466, 0.884, -0.01637, -0.4671, 0.5214, -0.7778, -0.3508, 0.6295, 0.186, -0.7544, 0.6295, 0.186, -0.7544, 0.5214, -0.7778, -0.3508, 0.989, 0.1479, 0.0004258, -0.6121, 0.7739, -0.1625, -0.5343, 0.5352, -0.6542, -0.1129, 0.4983, -0.8596, -0.1129, 0.4983, -0.8596, -0.5343, 0.5352, -0.6542, -0.6444, 0.5859, -0.4914, -0.1129, 0.4983, -0.8596, -0.6444, 0.5859, -0.4914, -0.5818, 0.6669, -0.4655, -0.6444, 0.5859, -0.4914, -0.8184, 0.3292, -0.471, -0.5818, 0.6669, -0.4655, -0.5123, -0.008772, -0.8587, -0.6146, 0.4724, -0.6317, -0.8469, 0.5089, -0.1541, -0.6146, 0.4724, -0.6317, -0.5123, -0.008772, -0.8587, -0.8184, 0.3292, -0.471, -0.6146, 0.4724, -0.6317, -0.8184, 0.3292, -0.471, -0.6444, 0.5859, -0.4914, -0.8469, 0.5089, -0.1541, -0.6464, -0.1003, -0.7564, -0.6653, -0.09548, -0.7405, -0.8469, 0.5089, -0.1541, -0.6653, -0.09548, -0.7405, -0.9999, -0.01054, -0.00174, -0.9999, -0.01054, -0.00174, -0.6653, -0.09548, -0.7405, -0.6442, 0.1346, -0.7529, -0.6464, -0.1003, -0.7564, -0.8469, 0.5089, -0.1541, -0.8311, 0.1399, 0.5382, -0.8311, 0.1399, 0.5382, -0.8304, 0.07053, 0.5527, -0.6947, -0.7193, 0.006773, -0.6947, -0.7193, 0.006773, -0.8304, 0.07053, 0.5527, -0.937, 0.04401, -0.3466, -0.937, 0.04401, -0.3466, -0.8304, 0.07053, 0.5527, -0.9686, 0.04851, 0.2439, -0.6947, -0.7193, 0.006773, -0.6464, -0.1003, -0.7564, -0.8311, 0.1399, 0.5382, -0.8184, 0.3292, -0.471, -0.6442, 0.1346, -0.7529, -0.4868, 0.4101, -0.7713, -0.2057, 0.8059, 0.5552, 0.04275, 0.6526, -0.7565, 0.0038, 0.7306, -0.6828, -0.2057, 0.8059, 0.5552, 0.0038, 0.7306, -0.6828, -0.1548, 0.8325, 0.5319, -0.1548, 0.8325, 0.5319, 0.0038, 0.7306, -0.6828, -0.0934, 0.8533, -0.513, -0.1548, 0.8325, 0.5319, -0.0934, 0.8533, -0.513, -0.1138, 0.9455, 0.305, -0.1138, 0.9455, 0.305, -0.0934, 0.8533, -0.513, -0.1418, 0.966, -0.2164, -0.2057, 0.8059, 0.5552, -0.6121, 0.7739, -0.1625, 0.04275, 0.6526, -0.7565, 0.04275, 0.6526, -0.7565, -0.6121, 0.7739, -0.1625, 0.03848, 0.6541, -0.7554, -0.6121, 0.7739, -0.1625, -0.2249, 0.9744, -0.002334, 0.03848, 0.6541, -0.7554, 0.03848, 0.6541, -0.7554, -0.2249, 0.9744, -0.002334, -0.2138, 0.606, -0.7662, -0.2138, 0.606, -0.7662, -0.2249, 0.9744, -0.002334, -0.5818, 0.6669, -0.4655, -0.2138, 0.606, -0.7662, -0.5818, 0.6669, -0.4655, -0.4868, 0.4101, -0.7713, -0.4868, 0.4101, -0.7713, -0.5818, 0.6669, -0.4655, -0.8184, 0.3292, -0.471, -0.8184, 0.3292, -0.471, -0.9999, -0.01054, -0.00174, -0.6442, 0.1346, -0.7529])] * 3)])

# ---- objects
ob_body1 = bpy.data.objects.new('Body1', me_body1)
ob_random_metal_object_v1 = bpy.data.objects.new('Random Metal Object v1', None)

# ---- transforms, parenting, visibility, modifiers, constraints
ob_body1.parent = ob_random_metal_object_v1
ob_body1.location = (0.0, 0.0, 0.0)
ob_body1.scale = (10.0, 10.0, 10.0)
ob_body1.color = (0.8, 0.8, 0.8, 1.0)
ob_body1.lineart.crease_threshold = 0.0
ob_random_metal_object_v1.location = (0.0, 0.0, 0.0)
ob_random_metal_object_v1.rotation_euler = (1.571, -0.0, 0.0)
ob_random_metal_object_v1.scale = (0.001, 0.001, 0.001)
ob_random_metal_object_v1.color = (0.8, 0.8, 0.8, 1.0)
ob_random_metal_object_v1.lineart.crease_threshold = 0.0

# ---- collection membership
col_collection.objects.link(ob_body1)
col_collection.objects.link(ob_random_metal_object_v1)

# ---- scene / render settings (as saved in the file)
scene.frame_start = 1; scene.frame_end = 250; scene.frame_set(1)
scene.render.engine = 'BLENDER_EEVEE_NEXT'
scene.render.fps = 25
scene.cycles.use_denoising = False
scene.cycles.samples = 128
scene.cycles.sampling_pattern = 'TABULATED_SOBOL'
scene.cycles.use_adaptive_sampling = False
scene.cycles.use_light_tree = False
scene.view_settings.view_transform = 'Filmic'
bpy.context.view_layer.update()

# ---- added for rendering (the .blend has no active camera and no usable light): camera, sun
cam_auto = bpy.data.cameras.new('AutoCamera')
cam_auto.lens = 50.0
cam_auto.sensor_width = 36.0
cam_auto.clip_end = 1000.0
ob_auto_camera = bpy.data.objects.new('AutoCamera', cam_auto)
scene.collection.objects.link(ob_auto_camera)
ob_auto_camera.location = (0.184982, -0.197015, 0.148151)
ob_auto_camera.rotation_euler = (1.09748, -7.21219e-08, 0.694738)
scene.camera = ob_auto_camera
light_auto_sun = bpy.data.lights.new('AutoSun', 'SUN')
light_auto_sun.energy = 3.0
light_auto_sun.angle = 0.0523599
ob_auto_sun = bpy.data.objects.new('AutoSun', light_auto_sun)
scene.collection.objects.link(ob_auto_sun)
ob_auto_sun.rotation_euler = (0.872665, 0.174533, 0.523599)
bpy.context.view_layer.update()
